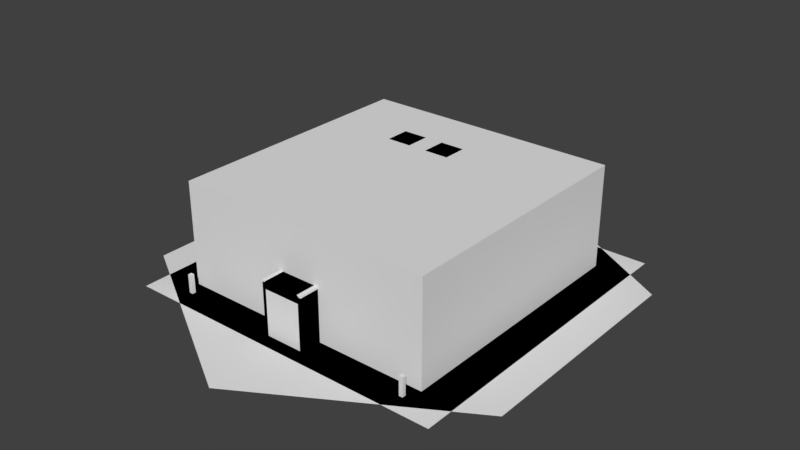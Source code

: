 # Source: FoodFactory_Scene.blend  (saved by Blender 2.79.0; exported with 4.5.12 LTS)
import bpy
from mathutils import Matrix  # noqa: F401  (used for matrix-valued properties, if any)

bpy.ops.wm.read_factory_settings(use_empty=True)
scene = bpy.context.scene
scene.name = 'Scene'

# ---- collections
col_collection_1 = bpy.data.collections.new('Collection 1'); scene.collection.children.link(col_collection_1)

# ---- materials (node trees are filled in below, after node groups)
mat_mat_default = bpy.data.materials.new('Mat.Default')
mat_mat_default.alpha_threshold = 0.0
mat_mat_default.use_transparent_shadow = False
mat_mat_default.roughness = 0.5

# ---- material node trees

# ---- world
world_world = bpy.data.worlds.new('World'); scene.world = world_world
world_world.color = (0.05088, 0.05088, 0.05088)
world_world.use_sun_shadow = False
world_world.sun_shadow_jitter_overblur = 0.0
world_world.cycles.sampling_method = 'MANUAL'

# ---- meshes
me_plane_002 = bpy.data.meshes.new('Plane.002')
me_plane_002.from_pydata([(-90.66, -724.5, 0.0), (-90.66, -724.5, 222.6), (1.526e-05, -724.5, 0.0), (1.526e-05, -724.5, 222.6), (90.66, -724.5, 0.0), (90.66, -724.5, 222.6), (1.526e-05, -724.5, 0.0), (1.526e-05, -724.5, 222.6)], [], [(0, 2, 3, 1), (6, 4, 5, 7)])
_uv = me_plane_002.uv_layers.new(name='UVChannel_1')
_uv.uv.foreach_set('vector', [0.328, 0.9105, 0.328, 0.8704, 0.4263, 0.8704, 0.4263, 0.9105, 0.05082, 0.8297, 0.01079, 0.8297, 0.01079, 0.7314, 0.05082, 0.7314])
_uv.active_render = True
_uv = me_plane_002.uv_layers.new(name='UVChannel_2')
_uv.uv.foreach_set('vector', [0.328, 0.9105, 0.328, 0.8704, 0.4263, 0.8704, 0.4263, 0.9105, 0.05082, 0.8297, 0.01079, 0.8297, 0.01079, 0.7314, 0.05082, 0.7314])
_ca = me_plane_002.color_attributes.new('__uvp2_split_offset', 'BYTE_COLOR', 'CORNER')
_ca.data.foreach_set('color', [0.0003035, 0.0, 0.0, 1.0, 0.0003035, 0.0, 0.0, 1.0, 0.0003035, 0.0, 0.0, 1.0, 0.0003035, 0.0, 0.0, 1.0, 0.0003035, 0.0, 0.0, 1.0, 0.0003035, 0.0, 0.0, 1.0, 0.0003035, 0.0, 0.0, 1.0, 0.0003035, 0.0, 0.0, 1.0])
me_plane_002.materials.append(mat_mat_default)
me_plane_002.use_remesh_fix_poles = True
me_plane_002.use_remesh_preserve_attributes = False
me_plane_002.use_mirror_vertex_groups = False
me_plane_002.update()
me_plane_004 = bpy.data.meshes.new('Plane.004')
me_plane_004.from_pydata([(-626.2, -626.2, 0.0), (626.2, -626.2, 0.0), (-626.2, 626.2, 0.0), (626.2, 626.2, 0.0), (-563.5, 508.9, 327.9), (-563.5, -196.3, 327.9), (141.7, -196.3, 327.9), (141.7, 508.9, 327.9), (69.38, 397.9, 435.7), (69.38, 243.7, 435.7), (-84.76, 243.7, 435.7), (-84.76, 397.9, 435.7), (53.32, 381.8, 506.5), (53.32, 259.8, 506.5), (-68.7, 259.8, 506.5), (-68.7, 381.8, 506.5), (-145.2, 397.9, 435.7), (-145.2, 243.7, 435.7), (-299.4, 243.7, 435.7), (-299.4, 397.9, 435.7), (-161.3, 381.8, 506.5), (-161.3, 259.8, 506.5), (-283.3, 259.8, 506.5), (-283.3, 381.8, 506.5), (-90.36, -738.8, 0.0), (90.36, -738.8, 0.0), (107.1, -626.2, 0.0), (-107.1, -626.2, 0.0), (107.1, -738.8, 0.0), (-107.1, -738.8, 0.0), (90.36, -738.8, 0.0), (-90.36, -738.8, 0.0), (-90.36, -738.8, 222.6), (90.36, -738.8, 222.6), (-90.36, -655.9, 0.0), (-90.36, -655.9, 222.6), (0.0, -655.9, 0.0), (0.0, -655.9, 222.6), (90.36, -655.9, 0.0), (90.36, -655.9, 222.6), (-107.1, -626.2, 262.8), (107.1, -626.2, 262.8), (-107.1, -738.8, 262.8), (107.1, -738.8, 262.8), (-626.2, 626.2, 327.9), (-626.2, 626.2, 297.9), (-626.2, -626.2, 327.9), (-626.2, -626.2, 297.9), (626.2, -626.2, 327.9), (626.2, -626.2, 297.9), (626.2, 626.2, 327.9), (626.2, 626.2, 297.9), (141.7, 508.9, 435.7), (141.7, 508.9, 414.0), (141.7, -196.3, 435.7), (141.7, -196.3, 414.0), (-563.5, -196.3, 435.7), (-563.5, -196.3, 414.0), (-563.5, 508.9, 414.0), (-563.5, 508.9, 435.7)], [], [(46, 48, 50, 44), (2, 0, 47, 45), (1, 3, 51, 49), (0, 1, 49, 47), (3, 2, 45, 51), (7, 4, 58, 53), (6, 7, 53, 55), (5, 6, 55, 57), (4, 5, 57, 58), (56, 54, 52, 59), (14, 13, 12, 15), (9, 8, 12, 13), (11, 10, 14, 15), (8, 11, 15, 12), (10, 9, 13, 14), (22, 21, 20, 23), (17, 16, 20, 21), (19, 18, 22, 23), (16, 19, 23, 20), (18, 17, 21, 22), (42, 40, 27, 29), (32, 33, 43, 42), (28, 26, 41, 43), (24, 32, 42, 29), (33, 25, 28, 43), (32, 31, 34, 35), (35, 34, 36, 37), (37, 36, 38, 39), (39, 38, 30, 33), (43, 41, 40, 42), (32, 35, 37, 39, 33), (46, 44, 45, 47), (48, 46, 47, 49), (50, 48, 49, 51), (44, 50, 51, 45), (56, 59, 58, 57), (54, 56, 57, 55), (52, 54, 55, 53), (59, 52, 53, 58)])
_uv = me_plane_004.uv_layers.new(name='UVChannel_1')
_uv.uv.foreach_set('vector', [0.001465, 0.5114, 0.02225, 0.001465, 0.5322, 0.02225, 0.5114, 0.5322, 0.6895, 0.5017, 0.6895, 0.001465, 0.8221, 0.001465, 0.8221, 0.5017, 0.8439, 0.5017, 0.8439, 0.001465, 0.9765, 0.001465, 0.9765, 0.5017, 0.5944, 0.737, 0.09421, 0.737, 0.09421, 0.6044, 0.5944, 0.6044, 0.6866, 0.04192, 0.6866, 0.5421, 0.554, 0.5421, 0.554, 0.04192, 0.3582, 0.7919, 0.07653, 0.7919, 0.07653, 0.7536, 0.3582, 0.7536, 0.9712, 0.5566, 0.6895, 0.5566, 0.6895, 0.5183, 0.9712, 0.5183, 0.6213, 0.9654, 0.3396, 0.9654, 0.3396, 0.9271, 0.6213, 0.9271, 0.9287, 0.988, 0.647, 0.988, 0.647, 0.9497, 0.9287, 0.9497, 0.9323, 0.5959, 0.9219, 0.88, 0.6378, 0.8696, 0.6482, 0.5855, 0.1027, 0.8464, 0.1542, 0.8492, 0.1514, 0.9007, 0.0999, 0.898, 0.1627, 0.8151, 0.2188, 0.8404, 0.1997, 0.8673, 0.1553, 0.8473, 0.03528, 0.8404, 0.09141, 0.8151, 0.09884, 0.8473, 0.0544, 0.8673, 0.1578, 0.9331, 0.09628, 0.9331, 0.1027, 0.9007, 0.1514, 0.9007, 0.09628, 0.8141, 0.1578, 0.8141, 0.1514, 0.8464, 0.1027, 0.8464, 0.2157, 0.9597, 0.1641, 0.957, 0.1669, 0.9054, 0.2185, 0.9082, 0.1557, 0.991, 0.09952, 0.9657, 0.1186, 0.9389, 0.1631, 0.9589, 0.2831, 0.9657, 0.227, 0.991, 0.2195, 0.9589, 0.264, 0.9389, 0.1605, 0.8731, 0.2221, 0.8731, 0.2157, 0.9054, 0.1669, 0.9054, 0.2221, 0.9921, 0.1605, 0.9921, 0.1669, 0.9597, 0.2157, 0.9597, 0.8578, 0.9331, 0.8578, 0.8829, 0.9659, 0.8829, 0.9659, 0.9331, 0.2367, 0.8939, 0.3171, 0.8939, 0.3157, 0.9118, 0.2381, 0.9118, 0.647, 0.9331, 0.647, 0.8829, 0.7551, 0.8829, 0.7551, 0.9331, 0.2367, 0.7948, 0.2367, 0.8939, 0.2292, 0.9029, 0.2292, 0.7948, 0.3171, 0.8939, 0.3171, 0.7948, 0.3246, 0.7948, 0.3246, 0.9029, 0.5835, 0.7768, 0.5835, 0.8759, 0.5466, 0.8759, 0.5466, 0.7768, 0.5466, 0.7768, 0.5466, 0.8759, 0.5064, 0.8759, 0.5064, 0.7768, 0.5064, 0.7768, 0.5064, 0.8759, 0.4661, 0.8759, 0.4661, 0.7768, 0.4661, 0.7768, 0.4661, 0.8759, 0.4292, 0.8759, 0.4292, 0.7768, 0.7677, 0.9331, 0.7677, 0.8829, 0.8452, 0.8829, 0.8452, 0.9331, 0.5466, 0.7399, 0.5466, 0.7768, 0.5064, 0.7768, 0.4661, 0.7768, 0.4661, 0.7399, 0.841, 0.006996, 0.841, 0.4961, 0.8221, 0.5017, 0.8221, 0.001465, 0.09974, 0.5855, 0.5889, 0.5855, 0.5944, 0.6044, 0.09421, 0.6044, 0.9954, 0.006996, 0.9954, 0.4961, 0.9765, 0.5017, 0.9765, 0.001465, 0.5351, 0.5366, 0.5351, 0.04745, 0.554, 0.04192, 0.554, 0.5421, 0.651, 0.936, 0.9246, 0.936, 0.9287, 0.9497, 0.647, 0.9497, 0.3436, 0.9134, 0.6173, 0.9134, 0.6213, 0.9271, 0.3396, 0.9271, 0.6935, 0.5046, 0.9671, 0.5046, 0.9712, 0.5183, 0.6895, 0.5183, 0.08054, 0.7399, 0.3542, 0.7399, 0.3582, 0.7536, 0.07653, 0.7536])
_uv.active_render = True
_uv = me_plane_004.uv_layers.new(name='UVChannel_2')
_uv.uv.foreach_set('vector', [0.001465, 0.5114, 0.02225, 0.001465, 0.5322, 0.02225, 0.5114, 0.5322, 0.6895, 0.5017, 0.6895, 0.001465, 0.8221, 0.001465, 0.8221, 0.5017, 0.8439, 0.5017, 0.8439, 0.001465, 0.9765, 0.001465, 0.9765, 0.5017, 0.5944, 0.737, 0.09421, 0.737, 0.09421, 0.6044, 0.5944, 0.6044, 0.6866, 0.04192, 0.6866, 0.5421, 0.554, 0.5421, 0.554, 0.04192, 0.3582, 0.7919, 0.07653, 0.7919, 0.07653, 0.7536, 0.3582, 0.7536, 0.9712, 0.5566, 0.6895, 0.5566, 0.6895, 0.5183, 0.9712, 0.5183, 0.6213, 0.9654, 0.3396, 0.9654, 0.3396, 0.9271, 0.6213, 0.9271, 0.9287, 0.988, 0.647, 0.988, 0.647, 0.9497, 0.9287, 0.9497, 0.9323, 0.5959, 0.9219, 0.88, 0.6378, 0.8696, 0.6482, 0.5855, 0.1027, 0.8464, 0.1542, 0.8492, 0.1514, 0.9007, 0.0999, 0.898, 0.1627, 0.8151, 0.2188, 0.8404, 0.1997, 0.8673, 0.1553, 0.8473, 0.03528, 0.8404, 0.09141, 0.8151, 0.09884, 0.8473, 0.0544, 0.8673, 0.1578, 0.9331, 0.09628, 0.9331, 0.1027, 0.9007, 0.1514, 0.9007, 0.09628, 0.8141, 0.1578, 0.8141, 0.1514, 0.8464, 0.1027, 0.8464, 0.2157, 0.9597, 0.1641, 0.957, 0.1669, 0.9054, 0.2185, 0.9082, 0.1557, 0.991, 0.09952, 0.9657, 0.1186, 0.9389, 0.1631, 0.9589, 0.2831, 0.9657, 0.227, 0.991, 0.2195, 0.9589, 0.264, 0.9389, 0.1605, 0.8731, 0.2221, 0.8731, 0.2157, 0.9054, 0.1669, 0.9054, 0.2221, 0.9921, 0.1605, 0.9921, 0.1669, 0.9597, 0.2157, 0.9597, 0.8578, 0.9331, 0.8578, 0.8829, 0.9659, 0.8829, 0.9659, 0.9331, 0.2367, 0.8939, 0.3171, 0.8939, 0.3157, 0.9118, 0.2381, 0.9118, 0.647, 0.9331, 0.647, 0.8829, 0.7551, 0.8829, 0.7551, 0.9331, 0.2367, 0.7948, 0.2367, 0.8939, 0.2292, 0.9029, 0.2292, 0.7948, 0.3171, 0.8939, 0.3171, 0.7948, 0.3246, 0.7948, 0.3246, 0.9029, 0.5835, 0.7768, 0.5835, 0.8759, 0.5466, 0.8759, 0.5466, 0.7768, 0.5466, 0.7768, 0.5466, 0.8759, 0.5064, 0.8759, 0.5064, 0.7768, 0.5064, 0.7768, 0.5064, 0.8759, 0.4661, 0.8759, 0.4661, 0.7768, 0.4661, 0.7768, 0.4661, 0.8759, 0.4292, 0.8759, 0.4292, 0.7768, 0.7677, 0.9331, 0.7677, 0.8829, 0.8452, 0.8829, 0.8452, 0.9331, 0.5466, 0.7399, 0.5466, 0.7768, 0.5064, 0.7768, 0.4661, 0.7768, 0.4661, 0.7399, 0.841, 0.006996, 0.841, 0.4961, 0.8221, 0.5017, 0.8221, 0.001465, 0.09974, 0.5855, 0.5889, 0.5855, 0.5944, 0.6044, 0.09421, 0.6044, 0.9954, 0.006996, 0.9954, 0.4961, 0.9765, 0.5017, 0.9765, 0.001465, 0.5351, 0.5366, 0.5351, 0.04745, 0.554, 0.04192, 0.554, 0.5421, 0.651, 0.936, 0.9246, 0.936, 0.9287, 0.9497, 0.647, 0.9497, 0.3436, 0.9134, 0.6173, 0.9134, 0.6213, 0.9271, 0.3396, 0.9271, 0.6935, 0.5046, 0.9671, 0.5046, 0.9712, 0.5183, 0.6895, 0.5183, 0.08054, 0.7399, 0.3542, 0.7399, 0.3582, 0.7536, 0.07653, 0.7536])
_ca = me_plane_004.color_attributes.new('__uvp2_split_offset', 'BYTE_COLOR', 'CORNER')
_ca.data.foreach_set('color', [0.0003035, 0.0, 0.0, 1.0, 0.0003035, 0.0, 0.0, 1.0, 0.0003035, 0.0, 0.0, 1.0, 0.0003035, 0.0, 0.0, 1.0, 0.0003035, 0.0, 0.0, 1.0, 0.0003035, 0.0, 0.0, 1.0, 0.0003035, 0.0, 0.0, 1.0, 0.0003035, 0.0, 0.0, 1.0, 0.0003035, 0.0, 0.0, 1.0, 0.0003035, 0.0, 0.0, 1.0, 0.0003035, 0.0, 0.0, 1.0, 0.0003035, 0.0, 0.0, 1.0, 0.0003035, 0.0, 0.0, 1.0, 0.0003035, 0.0, 0.0, 1.0, 0.0003035, 0.0, 0.0, 1.0, 0.0003035, 0.0, 0.0, 1.0, 0.0003035, 0.0, 0.0, 1.0, 0.0003035, 0.0, 0.0, 1.0, 0.0003035, 0.0, 0.0, 1.0, 0.0003035, 0.0, 0.0, 1.0, 0.0003035, 0.0, 0.0, 1.0, 0.0003035, 0.0, 0.0, 1.0, 0.0003035, 0.0, 0.0, 1.0, 0.0003035, 0.0, 0.0, 1.0, 0.0003035, 0.0, 0.0, 1.0, 0.0003035, 0.0, 0.0, 1.0, 0.0003035, 0.0, 0.0, 1.0, 0.0003035, 0.0, 0.0, 1.0, 0.0003035, 0.0, 0.0, 1.0, 0.0003035, 0.0, 0.0, 1.0, 0.0003035, 0.0, 0.0, 1.0, 0.0003035, 0.0, 0.0, 1.0, 0.0003035, 0.0, 0.0, 1.0, 0.0003035, 0.0, 0.0, 1.0, 0.0003035, 0.0, 0.0, 1.0, 0.0003035, 0.0, 0.0, 1.0, 0.0003035, 0.0, 0.0, 1.0, 0.0003035, 0.0, 0.0, 1.0, 0.0003035, 0.0, 0.0, 1.0, 0.0003035, 0.0, 0.0, 1.0, 0.0003035, 0.0, 0.0, 1.0, 0.0003035, 0.0, 0.0, 1.0, 0.0003035, 0.0, 0.0, 1.0, 0.0003035, 0.0, 0.0, 1.0, 0.0003035, 0.0, 0.0, 1.0, 0.0003035, 0.0, 0.0, 1.0, 0.0003035, 0.0, 0.0, 1.0, 0.0003035, 0.0, 0.0, 1.0, 0.0003035, 0.0, 0.0, 1.0, 0.0003035, 0.0, 0.0, 1.0, 0.0003035, 0.0, 0.0, 1.0, 0.0003035, 0.0, 0.0, 1.0, 0.0003035, 0.0, 0.0, 1.0, 0.0003035, 0.0, 0.0, 1.0, 0.0003035, 0.0, 0.0, 1.0, 0.0003035, 0.0, 0.0, 1.0, 0.0003035, 0.0, 0.0, 1.0, 0.0003035, 0.0, 0.0, 1.0, 0.0003035, 0.0, 0.0, 1.0, 0.0003035, 0.0, 0.0, 1.0, 0.0003035, 0.0, 0.0, 1.0, 0.0003035, 0.0, 0.0, 1.0, 0.0003035, 0.0, 0.0, 1.0, 0.0003035, 0.0, 0.0, 1.0, 0.0003035, 0.0, 0.0, 1.0, 0.0003035, 0.0, 0.0, 1.0, 0.0003035, 0.0, 0.0, 1.0, 0.0003035, 0.0, 0.0, 1.0, 0.0003035, 0.0, 0.0, 1.0, 0.0003035, 0.0, 0.0, 1.0, 0.0003035, 0.0, 0.0, 1.0, 0.0003035, 0.0, 0.0, 1.0, 0.0003035, 0.0, 0.0, 1.0, 0.0003035, 0.0, 0.0, 1.0, 0.0003035, 0.0, 0.0, 1.0, 0.0003035, 0.0, 0.0, 1.0, 0.0003035, 0.0, 0.0, 1.0, 0.0003035, 0.0, 0.0, 1.0, 0.0003035, 0.0, 0.0, 1.0, 0.0003035, 0.0, 0.0, 1.0, 0.0003035, 0.0, 0.0, 1.0, 0.0003035, 0.0, 0.0, 1.0, 0.0003035, 0.0, 0.0, 1.0, 0.0003035, 0.0, 0.0, 1.0, 0.0003035, 0.0, 0.0, 1.0, 0.0003035, 0.0, 0.0, 1.0, 0.0003035, 0.0, 0.0, 1.0, 0.0003035, 0.0, 0.0, 1.0, 0.0003035, 0.0, 0.0, 1.0, 0.0003035, 0.0, 0.0, 1.0, 0.0003035, 0.0, 0.0, 1.0, 0.0003035, 0.0, 0.0, 1.0, 0.0003035, 0.0, 0.0, 1.0, 0.0003035, 0.0, 0.0, 1.0, 0.0003035, 0.0, 0.0, 1.0, 0.0003035, 0.0, 0.0, 1.0, 0.0003035, 0.0, 0.0, 1.0, 0.0003035, 0.0, 0.0, 1.0, 0.0003035, 0.0, 0.0, 1.0, 0.0003035, 0.0, 0.0, 1.0, 0.0003035, 0.0, 0.0, 1.0, 0.0003035, 0.0, 0.0, 1.0, 0.0003035, 0.0, 0.0, 1.0, 0.0003035, 0.0, 0.0, 1.0, 0.0003035, 0.0, 0.0, 1.0, 0.0003035, 0.0, 0.0, 1.0, 0.0003035, 0.0, 0.0, 1.0, 0.0003035, 0.0, 0.0, 1.0, 0.0003035, 0.0, 0.0, 1.0, 0.0003035, 0.0, 0.0, 1.0, 0.0003035, 0.0, 0.0, 1.0, 0.0003035, 0.0, 0.0, 1.0, 0.0003035, 0.0, 0.0, 1.0, 0.0003035, 0.0, 0.0, 1.0, 0.0003035, 0.0, 0.0, 1.0, 0.0003035, 0.0, 0.0, 1.0, 0.0003035, 0.0, 0.0, 1.0, 0.0003035, 0.0, 0.0, 1.0, 0.0003035, 0.0, 0.0, 1.0, 0.0003035, 0.0, 0.0, 1.0, 0.0003035, 0.0, 0.0, 1.0, 0.0003035, 0.0, 0.0, 1.0, 0.0003035, 0.0, 0.0, 1.0, 0.0003035, 0.0, 0.0, 1.0, 0.0003035, 0.0, 0.0, 1.0, 0.0003035, 0.0, 0.0, 1.0, 0.0003035, 0.0, 0.0, 1.0, 0.0003035, 0.0, 0.0, 1.0, 0.0003035, 0.0, 0.0, 1.0, 0.0003035, 0.0, 0.0, 1.0, 0.0003035, 0.0, 0.0, 1.0, 0.0003035, 0.0, 0.0, 1.0, 0.0003035, 0.0, 0.0, 1.0, 0.0003035, 0.0, 0.0, 1.0, 0.0003035, 0.0, 0.0, 1.0, 0.0003035, 0.0, 0.0, 1.0, 0.0003035, 0.0, 0.0, 1.0, 0.0003035, 0.0, 0.0, 1.0, 0.0003035, 0.0, 0.0, 1.0, 0.0003035, 0.0, 0.0, 1.0, 0.0003035, 0.0, 0.0, 1.0, 0.0003035, 0.0, 0.0, 1.0, 0.0003035, 0.0, 0.0, 1.0, 0.0003035, 0.0, 0.0, 1.0, 0.0003035, 0.0, 0.0, 1.0, 0.0003035, 0.0, 0.0, 1.0, 0.0003035, 0.0, 0.0, 1.0, 0.0003035, 0.0, 0.0, 1.0, 0.0003035, 0.0, 0.0, 1.0, 0.0003035, 0.0, 0.0, 1.0, 0.0003035, 0.0, 0.0, 1.0, 0.0003035, 0.0, 0.0, 1.0, 0.0003035, 0.0, 0.0, 1.0, 0.0003035, 0.0, 0.0, 1.0, 0.0003035, 0.0, 0.0, 1.0, 0.0003035, 0.0, 0.0, 1.0, 0.0003035, 0.0, 0.0, 1.0])
me_plane_004.materials.append(mat_mat_default)
me_plane_004.use_remesh_fix_poles = True
me_plane_004.use_remesh_preserve_attributes = False
me_plane_004.use_mirror_vertex_groups = False
me_plane_004.update()
me_plane_003 = bpy.data.meshes.new('Plane.003')
me_plane_003.from_pydata([(-561.9, -626.2, 0.0), (-626.2, -561.9, 0.0), (626.2, -561.9, 0.0), (561.9, -626.2, 0.0), (-626.2, 561.9, 0.0), (-561.9, 626.2, 0.0), (561.9, 626.2, 0.0), (626.2, 561.9, 0.0), (-527.3, 508.9, 327.9), (-563.5, 472.7, 327.9), (-563.5, -160.1, 327.9), (-527.3, -196.3, 327.9), (105.5, -196.3, 327.9), (141.7, -160.1, 327.9), (141.7, 472.7, 327.9), (105.5, 508.9, 327.9), (61.47, 397.9, 435.7), (69.38, 389.9, 435.7), (69.38, 251.6, 435.7), (61.47, 243.7, 435.7), (-76.85, 243.7, 435.7), (-84.76, 251.6, 435.7), (-84.76, 389.9, 435.7), (-76.85, 397.9, 435.7), (47.06, 381.8, 506.5), (53.32, 375.5, 506.5), (53.32, 266.0, 506.5), (47.06, 259.8, 506.5), (-62.44, 259.8, 506.5), (-68.7, 266.0, 506.5), (-68.7, 375.5, 506.5), (-62.44, 381.8, 506.5), (-153.1, 397.9, 435.7), (-145.2, 389.9, 435.7), (-145.2, 251.6, 435.7), (-153.1, 243.7, 435.7), (-291.4, 243.7, 435.7), (-299.4, 251.6, 435.7), (-299.4, 389.9, 435.7), (-291.4, 397.9, 435.7), (-167.5, 381.8, 506.5), (-161.3, 375.5, 506.5), (-161.3, 266.0, 506.5), (-167.5, 259.8, 506.5), (-277.0, 259.8, 506.5), (-283.3, 266.0, 506.5), (-283.3, 375.5, 506.5), (-277.0, 381.8, 506.5), (-90.36, -738.8, 0.0), (90.36, -738.8, 0.0), (107.1, -626.2, 0.0), (-107.1, -626.2, 0.0), (107.1, -738.8, 0.0), (-107.1, -738.8, 0.0), (90.36, -738.8, 0.0), (-90.36, -738.8, 0.0), (-90.36, -738.8, 222.6), (90.36, -738.8, 222.6), (-90.36, -655.9, 0.0), (-90.36, -655.9, 222.6), (0.0, -655.9, 0.0), (0.0, -655.9, 222.6), (90.36, -655.9, 0.0), (90.36, -655.9, 222.6), (-107.1, -626.2, 242.8), (-87.08, -626.2, 262.8), (87.08, -626.2, 262.8), (107.1, -626.2, 242.8), (-87.08, -738.8, 262.8), (-107.1, -738.8, 242.8), (107.1, -738.8, 242.8), (87.08, -738.8, 262.8), (-549.5, 596.2, 327.9), (-561.9, 626.2, 297.9), (-596.2, 549.5, 327.9), (-626.2, 561.9, 297.9), (-596.2, -549.5, 327.9), (-626.2, -561.9, 297.9), (-549.5, -596.2, 327.9), (-561.9, -626.2, 297.9), (549.5, -596.2, 327.9), (561.9, -626.2, 297.9), (596.2, -549.5, 327.9), (626.2, -561.9, 297.9), (596.2, 549.5, 327.9), (626.2, 561.9, 297.9), (549.5, 596.2, 327.9), (561.9, 626.2, 297.9), (105.5, 508.9, 414.0), (96.46, 487.1, 435.7), (119.9, 463.7, 435.7), (141.7, 472.7, 414.0), (141.7, -160.1, 414.0), (119.9, -151.1, 435.7), (96.46, -174.6, 435.7), (105.5, -196.3, 414.0), (-527.3, -196.3, 414.0), (-518.3, -174.6, 435.7), (-541.8, -151.1, 435.7), (-563.5, -160.1, 414.0), (-563.5, 472.7, 414.0), (-541.8, 463.7, 435.7), (-518.3, 487.1, 435.7), (-527.3, 508.9, 414.0)], [], [(81, 3, 2, 83), (76, 78, 80, 82, 84, 86, 72, 74), (4, 1, 77, 75), (6, 87, 85, 7), (2, 7, 85, 83), (0, 3, 81, 79), (6, 5, 73, 87), (0, 79, 77, 1), (15, 8, 103, 88), (13, 14, 91, 92), (10, 11, 96, 99), (11, 12, 95, 96), (12, 13, 92, 95), (8, 9, 100, 103), (9, 10, 99, 100), (98, 97, 94, 93, 90, 89, 102, 101), (29, 28, 27, 26, 25, 24, 31, 30), (18, 17, 25, 26), (22, 21, 29, 30), (21, 20, 28, 29), (17, 16, 24, 25), (16, 23, 31, 24), (20, 19, 27, 28), (23, 22, 30, 31), (19, 18, 26, 27), (45, 44, 43, 42, 41, 40, 47, 46), (34, 33, 41, 42), (38, 37, 45, 46), (37, 36, 44, 45), (33, 32, 40, 41), (32, 39, 47, 40), (36, 35, 43, 44), (39, 38, 46, 47), (35, 34, 42, 43), (69, 64, 51, 53), (56, 57, 71, 68), (52, 50, 67, 70), (48, 56, 69, 53), (57, 49, 52, 70), (56, 55, 58, 59), (59, 58, 60, 61), (61, 60, 62, 63), (63, 62, 54, 57), (68, 69, 56), (70, 71, 57), (68, 65, 64, 69), (66, 71, 70, 67), (71, 66, 65, 68), (56, 59, 61, 63, 57), (86, 84, 85, 87), (82, 80, 81, 83), (78, 76, 77, 79), (74, 72, 73, 75), (76, 74, 75, 77), (80, 78, 79, 81), (84, 82, 83, 85), (72, 86, 87, 73), (73, 5, 4, 75), (89, 90, 91, 88), (93, 94, 95, 92), (97, 98, 99, 96), (101, 102, 103, 100), (98, 101, 100, 99), (94, 97, 96, 95), (90, 93, 92, 91), (102, 89, 88, 103), (14, 15, 88, 91)])
_uv = me_plane_003.uv_layers.new(name='UVChannel_1')
_uv.uv.foreach_set('vector', [0.09421, 0.6044, 0.09421, 0.737, 0.05375, 0.737, 0.05375, 0.6044, 0.02225, 0.5322, 0.001465, 0.5114, 0.001465, 0.02225, 0.02225, 0.001465, 0.5114, 0.001465, 0.5322, 0.02225, 0.5322, 0.5114, 0.5114, 0.5322, 0.6895, 0.5017, 0.6895, 0.001465, 0.8221, 0.001465, 0.8221, 0.5017, 0.6866, 0.04192, 0.554, 0.04192, 0.554, 0.001465, 0.6866, 0.001465, 0.8439, 0.5017, 0.8439, 0.001465, 0.9765, 0.001465, 0.9765, 0.5017, 0.5944, 0.737, 0.09421, 0.737, 0.09421, 0.6044, 0.5944, 0.6044, 0.6866, 0.04192, 0.6866, 0.5421, 0.554, 0.5421, 0.554, 0.04192, 0.5944, 0.737, 0.5944, 0.6044, 0.6349, 0.6044, 0.6349, 0.737, 0.3582, 0.7919, 0.07653, 0.7919, 0.07653, 0.7536, 0.3582, 0.7536, 0.9712, 0.5566, 0.6895, 0.5566, 0.6895, 0.5183, 0.9712, 0.5183, 0.6441, 0.9654, 0.6213, 0.9654, 0.6213, 0.9271, 0.6441, 0.9271, 0.6213, 0.9654, 0.3396, 0.9654, 0.3396, 0.9271, 0.6213, 0.9271, 0.3396, 0.9654, 0.3168, 0.9654, 0.3168, 0.9271, 0.3396, 0.9271, 0.07653, 0.7919, 0.05375, 0.7919, 0.05375, 0.7536, 0.07653, 0.7536, 0.9287, 0.988, 0.647, 0.988, 0.647, 0.9497, 0.9287, 0.9497, 0.9219, 0.5855, 0.9323, 0.5959, 0.9323, 0.8696, 0.9219, 0.88, 0.6482, 0.88, 0.6378, 0.8696, 0.6378, 0.5959, 0.6482, 0.5855, 0.0999, 0.8492, 0.1027, 0.8464, 0.1514, 0.8464, 0.1542, 0.8492, 0.1542, 0.898, 0.1514, 0.9007, 0.1027, 0.9007, 0.0999, 0.898, 0.1627, 0.8151, 0.2188, 0.8404, 0.1997, 0.8673, 0.1553, 0.8473, 0.03528, 0.8404, 0.09141, 0.8151, 0.09884, 0.8473, 0.0544, 0.8673, 0.09141, 0.8151, 0.09628, 0.8141, 0.1027, 0.8464, 0.09884, 0.8473, 0.2188, 0.8404, 0.2229, 0.8434, 0.2029, 0.8696, 0.1997, 0.8673, 0.1578, 0.9331, 0.09628, 0.9331, 0.1027, 0.9007, 0.1514, 0.9007, 0.09628, 0.8141, 0.1578, 0.8141, 0.1514, 0.8464, 0.1027, 0.8464, 0.03127, 0.8434, 0.03528, 0.8404, 0.0544, 0.8673, 0.05123, 0.8696, 0.1578, 0.8141, 0.1627, 0.8151, 0.1553, 0.8473, 0.1514, 0.8464, 0.2185, 0.957, 0.2157, 0.9597, 0.1669, 0.9597, 0.1641, 0.957, 0.1641, 0.9082, 0.1669, 0.9054, 0.2157, 0.9054, 0.2185, 0.9082, 0.1557, 0.991, 0.09952, 0.9657, 0.1186, 0.9389, 0.1631, 0.9589, 0.2831, 0.9657, 0.227, 0.991, 0.2195, 0.9589, 0.264, 0.9389, 0.227, 0.991, 0.2221, 0.9921, 0.2157, 0.9597, 0.2195, 0.9589, 0.09952, 0.9657, 0.09551, 0.9628, 0.1155, 0.9366, 0.1186, 0.9389, 0.1605, 0.8731, 0.2221, 0.8731, 0.2157, 0.9054, 0.1669, 0.9054, 0.2221, 0.9921, 0.1605, 0.9921, 0.1669, 0.9597, 0.2157, 0.9597, 0.2871, 0.9628, 0.2831, 0.9657, 0.264, 0.9389, 0.2671, 0.9366, 0.1605, 0.9921, 0.1557, 0.991, 0.1631, 0.9589, 0.1669, 0.9597, 0.8578, 0.9331, 0.8578, 0.8829, 0.9659, 0.8829, 0.9659, 0.9331, 0.2367, 0.8939, 0.3171, 0.8939, 0.3157, 0.9118, 0.2381, 0.9118, 0.647, 0.9331, 0.647, 0.8829, 0.7551, 0.8829, 0.7551, 0.9331, 0.2367, 0.7948, 0.2367, 0.8939, 0.2292, 0.9029, 0.2292, 0.7948, 0.3171, 0.8939, 0.3171, 0.7948, 0.3246, 0.7948, 0.3246, 0.9029, 0.5835, 0.7768, 0.5835, 0.8759, 0.5466, 0.8759, 0.5466, 0.7768, 0.5466, 0.7768, 0.5466, 0.8759, 0.5064, 0.8759, 0.5064, 0.7768, 0.5064, 0.7768, 0.5064, 0.8759, 0.4661, 0.8759, 0.4661, 0.7768, 0.4661, 0.7768, 0.4661, 0.8759, 0.4292, 0.8759, 0.4292, 0.7768, 0.2381, 0.9118, 0.2292, 0.9029, 0.2367, 0.8939, 0.3246, 0.9029, 0.3157, 0.9118, 0.3171, 0.8939, 0.8452, 0.9331, 0.8452, 0.8829, 0.8578, 0.8829, 0.8578, 0.9331, 0.7677, 0.8829, 0.7677, 0.9331, 0.7551, 0.9331, 0.7551, 0.8829, 0.7677, 0.9331, 0.7677, 0.8829, 0.8452, 0.8829, 0.8452, 0.9331, 0.5466, 0.7399, 0.5466, 0.7768, 0.5064, 0.7768, 0.4661, 0.7768, 0.4661, 0.7399, 0.5351, 0.03639, 0.5351, 0.006996, 0.554, 0.001465, 0.554, 0.04192, 0.05928, 0.5855, 0.08868, 0.5855, 0.09421, 0.6044, 0.05375, 0.6044, 0.5999, 0.5855, 0.6293, 0.5855, 0.6349, 0.6044, 0.5944, 0.6044, 0.5351, 0.577, 0.5351, 0.5476, 0.554, 0.5421, 0.554, 0.5826, 0.841, 0.006996, 0.841, 0.4961, 0.8221, 0.5017, 0.8221, 0.001465, 0.09974, 0.5855, 0.5889, 0.5855, 0.5944, 0.6044, 0.09421, 0.6044, 0.9954, 0.006996, 0.9954, 0.4961, 0.9765, 0.5017, 0.9765, 0.001465, 0.5351, 0.5366, 0.5351, 0.04745, 0.554, 0.04192, 0.554, 0.5421, 0.554, 0.5421, 0.6866, 0.5421, 0.6866, 0.5826, 0.554, 0.5826, 0.3622, 0.7399, 0.377, 0.7399, 0.381, 0.7536, 0.3582, 0.7536, 0.3209, 0.9134, 0.3356, 0.9134, 0.3396, 0.9271, 0.3168, 0.9271, 0.6253, 0.9134, 0.64, 0.9134, 0.6441, 0.9271, 0.6213, 0.9271, 0.05777, 0.7399, 0.07252, 0.7399, 0.07653, 0.7536, 0.05375, 0.7536, 0.651, 0.936, 0.9246, 0.936, 0.9287, 0.9497, 0.647, 0.9497, 0.3436, 0.9134, 0.6173, 0.9134, 0.6213, 0.9271, 0.3396, 0.9271, 0.6935, 0.5046, 0.9671, 0.5046, 0.9712, 0.5183, 0.6895, 0.5183, 0.08054, 0.7399, 0.3542, 0.7399, 0.3582, 0.7536, 0.07653, 0.7536, 0.381, 0.7919, 0.3582, 0.7919, 0.3582, 0.7536, 0.381, 0.7536])
_uv.active_render = True
_uv = me_plane_003.uv_layers.new(name='UVChannel_2')
_uv.uv.foreach_set('vector', [0.0, 0.0, 1.0, 0.0, 1.0, 1.0, 0.0, 1.0, 0.5, 1.0, 0.8536, 0.8536, 1.0, 0.5, 0.8536, 0.1464, 0.5, 0.0, 0.1464, 0.1464, 0.0, 0.5, 0.1464, 0.8536, 0.0, 0.0, 1.0, 0.0, 1.0, 1.0, 0.0, 1.0, 0.0, 0.0, 1.0, 0.0, 1.0, 1.0, 0.0, 1.0, 0.0, 0.0, 1.0, 0.0, 1.0, 1.0, 0.0, 1.0, 0.0, 0.0, 1.0, 0.0, 1.0, 1.0, 0.0, 1.0, 0.0, 0.0, 1.0, 0.0, 1.0, 1.0, 0.0, 1.0, 0.0, 0.0, 1.0, 0.0, 1.0, 1.0, 0.0, 1.0, 0.0, 0.0, 1.0, 0.0, 1.0, 1.0, 0.0, 1.0, 0.0, 0.0, 1.0, 0.0, 1.0, 1.0, 0.0, 1.0, 0.0, 0.0, 1.0, 0.0, 1.0, 1.0, 0.0, 1.0, 0.0, 0.0, 1.0, 0.0, 1.0, 1.0, 0.0, 1.0, 0.0, 0.0, 1.0, 0.0, 1.0, 1.0, 0.0, 1.0, 0.0, 0.0, 1.0, 0.0, 1.0, 1.0, 0.0, 1.0, 0.0, 0.0, 1.0, 0.0, 1.0, 1.0, 0.0, 1.0, 0.5, 1.0, 0.8536, 0.8536, 1.0, 0.5, 0.8536, 0.1464, 0.5, 0.0, 0.1464, 0.1464, 0.0, 0.5, 0.1464, 0.8536, 0.5, 1.0, 0.8536, 0.8536, 1.0, 0.5, 0.8536, 0.1464, 0.5, 0.0, 0.1464, 0.1464, 0.0, 0.5, 0.1464, 0.8536, 0.0, 0.0, 1.0, 0.0, 1.0, 1.0, 0.0, 1.0, 0.0, 0.0, 1.0, 0.0, 1.0, 1.0, 0.0, 1.0, 0.0, 0.0, 1.0, 0.0, 1.0, 1.0, 0.0, 1.0, 0.0, 0.0, 1.0, 0.0, 1.0, 1.0, 0.0, 1.0, 0.0, 0.0, 1.0, 0.0, 1.0, 1.0, 0.0, 1.0, 0.0, 0.0, 1.0, 0.0, 1.0, 1.0, 0.0, 1.0, 0.0, 0.0, 1.0, 0.0, 1.0, 1.0, 0.0, 1.0, 0.0, 0.0, 1.0, 0.0, 1.0, 1.0, 0.0, 1.0, 0.5, 1.0, 0.8536, 0.8536, 1.0, 0.5, 0.8536, 0.1464, 0.5, 0.0, 0.1464, 0.1464, 0.0, 0.5, 0.1464, 0.8536, 0.0, 0.0, 1.0, 0.0, 1.0, 1.0, 0.0, 1.0, 0.0, 0.0, 1.0, 0.0, 1.0, 1.0, 0.0, 1.0, 0.0, 0.0, 1.0, 0.0, 1.0, 1.0, 0.0, 1.0, 0.0, 0.0, 1.0, 0.0, 1.0, 1.0, 0.0, 1.0, 0.0, 0.0, 1.0, 0.0, 1.0, 1.0, 0.0, 1.0, 0.0, 0.0, 1.0, 0.0, 1.0, 1.0, 0.0, 1.0, 0.0, 0.0, 1.0, 0.0, 1.0, 1.0, 0.0, 1.0, 0.0, 0.0, 1.0, 0.0, 1.0, 1.0, 0.0, 1.0, 0.0, 0.0, 1.0, 0.0, 1.0, 1.0, 0.0, 1.0, 0.0, 0.0, 1.0, 0.0, 1.0, 1.0, 0.0, 1.0, 0.0, 0.0, 1.0, 0.0, 1.0, 1.0, 0.0, 1.0, 0.0, 0.0, 1.0, 0.0, 1.0, 1.0, 0.0, 1.0, 0.0, 0.0, 1.0, 0.0, 1.0, 1.0, 0.0, 1.0, 0.0, 0.0, 1.0, 0.0, 1.0, 1.0, 0.0, 1.0, 0.0, 0.0, 1.0, 0.0, 1.0, 1.0, 0.0, 1.0, 0.0, 0.0, 1.0, 0.0, 1.0, 1.0, 0.0, 1.0, 0.0, 0.0, 1.0, 0.0, 1.0, 1.0, 0.0, 1.0, 0.0, 0.0, 1.0, 0.0, 1.0, 1.0, 0.0, 0.0, 1.0, 0.0, 1.0, 1.0, 0.0, 0.0, 1.0, 0.0, 1.0, 1.0, 0.0, 1.0, 0.0, 0.0, 1.0, 0.0, 1.0, 1.0, 0.0, 1.0, 0.0, 0.0, 1.0, 0.0, 1.0, 1.0, 0.0, 1.0, 0.5, 1.0, 0.9755, 0.6545, 0.7939, 0.09549, 0.2061, 0.09549, 0.02447, 0.6545, 0.0, 0.0, 1.0, 0.0, 1.0, 1.0, 0.0, 1.0, 0.0, 0.0, 1.0, 0.0, 1.0, 1.0, 0.0, 1.0, 0.0, 0.0, 1.0, 0.0, 1.0, 1.0, 0.0, 1.0, 0.0, 0.0, 1.0, 0.0, 1.0, 1.0, 0.0, 1.0, 0.0, 0.0, 1.0, 0.0, 1.0, 1.0, 0.0, 1.0, 0.0, 0.0, 1.0, 0.0, 1.0, 1.0, 0.0, 1.0, 0.0, 0.0, 1.0, 0.0, 1.0, 1.0, 0.0, 1.0, 0.0, 0.0, 1.0, 0.0, 1.0, 1.0, 0.0, 1.0, 0.0, 0.0, 1.0, 0.0, 1.0, 1.0, 0.0, 1.0, 0.0, 0.0, 1.0, 0.0, 1.0, 1.0, 0.0, 1.0, 0.0, 0.0, 1.0, 0.0, 1.0, 1.0, 0.0, 1.0, 0.0, 0.0, 1.0, 0.0, 1.0, 1.0, 0.0, 1.0, 0.0, 0.0, 1.0, 0.0, 1.0, 1.0, 0.0, 1.0, 0.0, 0.0, 1.0, 0.0, 1.0, 1.0, 0.0, 1.0, 0.0, 0.0, 1.0, 0.0, 1.0, 1.0, 0.0, 1.0, 0.0, 0.0, 1.0, 0.0, 1.0, 1.0, 0.0, 1.0, 0.0, 0.0, 1.0, 0.0, 1.0, 1.0, 0.0, 1.0, 0.0, 0.0, 1.0, 0.0, 1.0, 1.0, 0.0, 1.0])
_ca = me_plane_003.color_attributes.new('__uvp2_split_offset', 'BYTE_COLOR', 'CORNER')
_ca.data.foreach_set('color', [0.0003035, 0.0, 0.0, 1.0, 0.0003035, 0.0, 0.0, 1.0, 0.0003035, 0.0, 0.0, 1.0, 0.0003035, 0.0, 0.0, 1.0, 0.0003035, 0.0, 0.0, 1.0, 0.0003035, 0.0, 0.0, 1.0, 0.0003035, 0.0, 0.0, 1.0, 0.0003035, 0.0, 0.0, 1.0, 0.0003035, 0.0, 0.0, 1.0, 0.0003035, 0.0, 0.0, 1.0, 0.0003035, 0.0, 0.0, 1.0, 0.0003035, 0.0, 0.0, 1.0, 0.0003035, 0.0, 0.0, 1.0, 0.0003035, 0.0, 0.0, 1.0, 0.0003035, 0.0, 0.0, 1.0, 0.0003035, 0.0, 0.0, 1.0, 0.0003035, 0.0, 0.0, 1.0, 0.0003035, 0.0, 0.0, 1.0, 0.0003035, 0.0, 0.0, 1.0, 0.0003035, 0.0, 0.0, 1.0, 0.0003035, 0.0, 0.0, 1.0, 0.0003035, 0.0, 0.0, 1.0, 0.0003035, 0.0, 0.0, 1.0, 0.0003035, 0.0, 0.0, 1.0, 0.0003035, 0.0, 0.0, 1.0, 0.0003035, 0.0, 0.0, 1.0, 0.0003035, 0.0, 0.0, 1.0, 0.0003035, 0.0, 0.0, 1.0, 0.0003035, 0.0, 0.0, 1.0, 0.0003035, 0.0, 0.0, 1.0, 0.0003035, 0.0, 0.0, 1.0, 0.0003035, 0.0, 0.0, 1.0, 0.0003035, 0.0, 0.0, 1.0, 0.0003035, 0.0, 0.0, 1.0, 0.0003035, 0.0, 0.0, 1.0, 0.0003035, 0.0, 0.0, 1.0, 0.0003035, 0.0, 0.0, 1.0, 0.0003035, 0.0, 0.0, 1.0, 0.0003035, 0.0, 0.0, 1.0, 0.0003035, 0.0, 0.0, 1.0, 0.0003035, 0.0, 0.0, 1.0, 0.0003035, 0.0, 0.0, 1.0, 0.0003035, 0.0, 0.0, 1.0, 0.0003035, 0.0, 0.0, 1.0, 0.0003035, 0.0, 0.0, 1.0, 0.0003035, 0.0, 0.0, 1.0, 0.0003035, 0.0, 0.0, 1.0, 0.0003035, 0.0, 0.0, 1.0, 0.0003035, 0.0, 0.0, 1.0, 0.0003035, 0.0, 0.0, 1.0, 0.0003035, 0.0, 0.0, 1.0, 0.0003035, 0.0, 0.0, 1.0, 0.0003035, 0.0, 0.0, 1.0, 0.0003035, 0.0, 0.0, 1.0, 0.0003035, 0.0, 0.0, 1.0, 0.0003035, 0.0, 0.0, 1.0, 0.0003035, 0.0, 0.0, 1.0, 0.0003035, 0.0, 0.0, 1.0, 0.0003035, 0.0, 0.0, 1.0, 0.0003035, 0.0, 0.0, 1.0, 0.0003035, 0.0, 0.0, 1.0, 0.0003035, 0.0, 0.0, 1.0, 0.0003035, 0.0, 0.0, 1.0, 0.0003035, 0.0, 0.0, 1.0, 0.0003035, 0.0, 0.0, 1.0, 0.0003035, 0.0, 0.0, 1.0, 0.0003035, 0.0, 0.0, 1.0, 0.0003035, 0.0, 0.0, 1.0, 0.0003035, 0.0, 0.0, 1.0, 0.0003035, 0.0, 0.0, 1.0, 0.0003035, 0.0, 0.0, 1.0, 0.0003035, 0.0, 0.0, 1.0, 0.0003035, 0.0, 0.0, 1.0, 0.0003035, 0.0, 0.0, 1.0, 0.0003035, 0.0, 0.0, 1.0, 0.0003035, 0.0, 0.0, 1.0, 0.0003035, 0.0, 0.0, 1.0, 0.0003035, 0.0, 0.0, 1.0, 0.0003035, 0.0, 0.0, 1.0, 0.0003035, 0.0, 0.0, 1.0, 0.0003035, 0.0, 0.0, 1.0, 0.0003035, 0.0, 0.0, 1.0, 0.0003035, 0.0, 0.0, 1.0, 0.0003035, 0.0, 0.0, 1.0, 0.0003035, 0.0, 0.0, 1.0, 0.0003035, 0.0, 0.0, 1.0, 0.0003035, 0.0, 0.0, 1.0, 0.0003035, 0.0, 0.0, 1.0, 0.0003035, 0.0, 0.0, 1.0, 0.0003035, 0.0, 0.0, 1.0, 0.0003035, 0.0, 0.0, 1.0, 0.0003035, 0.0, 0.0, 1.0, 0.0003035, 0.0, 0.0, 1.0, 0.0003035, 0.0, 0.0, 1.0, 0.0003035, 0.0, 0.0, 1.0, 0.0003035, 0.0, 0.0, 1.0, 0.0003035, 0.0, 0.0, 1.0, 0.0003035, 0.0, 0.0, 1.0, 0.0003035, 0.0, 0.0, 1.0, 0.0003035, 0.0, 0.0, 1.0, 0.0003035, 0.0, 0.0, 1.0, 0.0003035, 0.0, 0.0, 1.0, 0.0003035, 0.0, 0.0, 1.0, 0.0003035, 0.0, 0.0, 1.0, 0.0003035, 0.0, 0.0, 1.0, 0.0003035, 0.0, 0.0, 1.0, 0.0003035, 0.0, 0.0, 1.0, 0.0003035, 0.0, 0.0, 1.0, 0.0003035, 0.0, 0.0, 1.0, 0.0003035, 0.0, 0.0, 1.0, 0.0003035, 0.0, 0.0, 1.0, 0.0003035, 0.0, 0.0, 1.0, 0.0003035, 0.0, 0.0, 1.0, 0.0003035, 0.0, 0.0, 1.0, 0.0003035, 0.0, 0.0, 1.0, 0.0003035, 0.0, 0.0, 1.0, 0.0003035, 0.0, 0.0, 1.0, 0.0003035, 0.0, 0.0, 1.0, 0.0003035, 0.0, 0.0, 1.0, 0.0003035, 0.0, 0.0, 1.0, 0.0003035, 0.0, 0.0, 1.0, 0.0003035, 0.0, 0.0, 1.0, 0.0003035, 0.0, 0.0, 1.0, 0.0003035, 0.0, 0.0, 1.0, 0.0003035, 0.0, 0.0, 1.0, 0.0003035, 0.0, 0.0, 1.0, 0.0003035, 0.0, 0.0, 1.0, 0.0003035, 0.0, 0.0, 1.0, 0.0003035, 0.0, 0.0, 1.0, 0.0003035, 0.0, 0.0, 1.0, 0.0003035, 0.0, 0.0, 1.0, 0.0003035, 0.0, 0.0, 1.0, 0.0003035, 0.0, 0.0, 1.0, 0.0003035, 0.0, 0.0, 1.0, 0.0003035, 0.0, 0.0, 1.0, 0.0003035, 0.0, 0.0, 1.0, 0.0003035, 0.0, 0.0, 1.0, 0.0003035, 0.0, 0.0, 1.0, 0.0003035, 0.0, 0.0, 1.0, 0.0003035, 0.0, 0.0, 1.0, 0.0003035, 0.0, 0.0, 1.0, 0.0003035, 0.0, 0.0, 1.0, 0.0003035, 0.0, 0.0, 1.0, 0.0003035, 0.0, 0.0, 1.0, 0.0003035, 0.0, 0.0, 1.0, 0.0003035, 0.0, 0.0, 1.0, 0.0003035, 0.0, 0.0, 1.0, 0.0003035, 0.0, 0.0, 1.0, 0.0003035, 0.0, 0.0, 1.0, 0.0003035, 0.0, 0.0, 1.0, 0.0003035, 0.0, 0.0, 1.0, 0.0003035, 0.0, 0.0, 1.0, 0.0003035, 0.0, 0.0, 1.0, 0.0003035, 0.0, 0.0, 1.0, 0.0003035, 0.0, 0.0, 1.0, 0.0003035, 0.0, 0.0, 1.0, 0.0003035, 0.0, 0.0, 1.0, 0.0003035, 0.0, 0.0, 1.0, 0.0003035, 0.0, 0.0, 1.0, 0.0003035, 0.0, 0.0, 1.0, 0.0003035, 0.0, 0.0, 1.0, 0.0003035, 0.0, 0.0, 1.0, 0.0003035, 0.0, 0.0, 1.0, 0.0003035, 0.0, 0.0, 1.0, 0.0003035, 0.0, 0.0, 1.0, 0.0003035, 0.0, 0.0, 1.0, 0.0003035, 0.0, 0.0, 1.0, 0.0003035, 0.0, 0.0, 1.0, 0.0003035, 0.0, 0.0, 1.0, 0.0003035, 0.0, 0.0, 1.0, 0.0003035, 0.0, 0.0, 1.0, 0.0003035, 0.0, 0.0, 1.0, 0.0003035, 0.0, 0.0, 1.0, 0.0003035, 0.0, 0.0, 1.0, 0.0003035, 0.0, 0.0, 1.0, 0.0003035, 0.0, 0.0, 1.0, 0.0003035, 0.0, 0.0, 1.0, 0.0003035, 0.0, 0.0, 1.0, 0.0003035, 0.0, 0.0, 1.0, 0.0003035, 0.0, 0.0, 1.0, 0.0003035, 0.0, 0.0, 1.0, 0.0003035, 0.0, 0.0, 1.0, 0.0003035, 0.0, 0.0, 1.0, 0.0003035, 0.0, 0.0, 1.0, 0.0003035, 0.0, 0.0, 1.0, 0.0003035, 0.0, 0.0, 1.0, 0.0003035, 0.0, 0.0, 1.0, 0.0003035, 0.0, 0.0, 1.0, 0.0003035, 0.0, 0.0, 1.0, 0.0003035, 0.0, 0.0, 1.0, 0.0003035, 0.0, 0.0, 1.0, 0.0003035, 0.0, 0.0, 1.0, 0.0003035, 0.0, 0.0, 1.0, 0.0003035, 0.0, 0.0, 1.0, 0.0003035, 0.0, 0.0, 1.0, 0.0003035, 0.0, 0.0, 1.0, 0.0003035, 0.0, 0.0, 1.0, 0.0003035, 0.0, 0.0, 1.0, 0.0003035, 0.0, 0.0, 1.0, 0.0003035, 0.0, 0.0, 1.0, 0.0003035, 0.0, 0.0, 1.0, 0.0003035, 0.0, 0.0, 1.0, 0.0003035, 0.0, 0.0, 1.0, 0.0003035, 0.0, 0.0, 1.0, 0.0003035, 0.0, 0.0, 1.0, 0.0003035, 0.0, 0.0, 1.0, 0.0003035, 0.0, 0.0, 1.0, 0.0003035, 0.0, 0.0, 1.0, 0.0003035, 0.0, 0.0, 1.0, 0.0003035, 0.0, 0.0, 1.0, 0.0003035, 0.0, 0.0, 1.0, 0.0003035, 0.0, 0.0, 1.0, 0.0003035, 0.0, 0.0, 1.0, 0.0003035, 0.0, 0.0, 1.0, 0.0003035, 0.0, 0.0, 1.0, 0.0003035, 0.0, 0.0, 1.0, 0.0003035, 0.0, 0.0, 1.0, 0.0003035, 0.0, 0.0, 1.0, 0.0003035, 0.0, 0.0, 1.0, 0.0003035, 0.0, 0.0, 1.0, 0.0003035, 0.0, 0.0, 1.0, 0.0003035, 0.0, 0.0, 1.0, 0.0003035, 0.0, 0.0, 1.0, 0.0003035, 0.0, 0.0, 1.0, 0.0003035, 0.0, 0.0, 1.0, 0.0003035, 0.0, 0.0, 1.0, 0.0003035, 0.0, 0.0, 1.0, 0.0003035, 0.0, 0.0, 1.0, 0.0003035, 0.0, 0.0, 1.0, 0.0003035, 0.0, 0.0, 1.0, 0.0003035, 0.0, 0.0, 1.0, 0.0003035, 0.0, 0.0, 1.0, 0.0003035, 0.0, 0.0, 1.0, 0.0003035, 0.0, 0.0, 1.0, 0.0003035, 0.0, 0.0, 1.0, 0.0003035, 0.0, 0.0, 1.0, 0.0003035, 0.0, 0.0, 1.0, 0.0003035, 0.0, 0.0, 1.0, 0.0003035, 0.0, 0.0, 1.0, 0.0003035, 0.0, 0.0, 1.0, 0.0003035, 0.0, 0.0, 1.0, 0.0003035, 0.0, 0.0, 1.0, 0.0003035, 0.0, 0.0, 1.0, 0.0003035, 0.0, 0.0, 1.0, 0.0003035, 0.0, 0.0, 1.0, 0.0003035, 0.0, 0.0, 1.0, 0.0003035, 0.0, 0.0, 1.0, 0.0003035, 0.0, 0.0, 1.0, 0.0003035, 0.0, 0.0, 1.0, 0.0003035, 0.0, 0.0, 1.0, 0.0003035, 0.0, 0.0, 1.0, 0.0003035, 0.0, 0.0, 1.0, 0.0003035, 0.0, 0.0, 1.0, 0.0003035, 0.0, 0.0, 1.0, 0.0003035, 0.0, 0.0, 1.0, 0.0003035, 0.0, 0.0, 1.0, 0.0003035, 0.0, 0.0, 1.0, 0.0003035, 0.0, 0.0, 1.0, 0.0003035, 0.0, 0.0, 1.0, 0.0003035, 0.0, 0.0, 1.0, 0.0003035, 0.0, 0.0, 1.0, 0.0003035, 0.0, 0.0, 1.0, 0.0003035, 0.0, 0.0, 1.0, 0.0003035, 0.0, 0.0, 1.0, 0.0003035, 0.0, 0.0, 1.0, 0.0003035, 0.0, 0.0, 1.0, 0.0003035, 0.0, 0.0, 1.0, 0.0003035, 0.0, 0.0, 1.0, 0.0003035, 0.0, 0.0, 1.0, 0.0003035, 0.0, 0.0, 1.0, 0.0003035, 0.0, 0.0, 1.0, 0.0003035, 0.0, 0.0, 1.0, 0.0003035, 0.0, 0.0, 1.0, 0.0003035, 0.0, 0.0, 1.0, 0.0003035, 0.0, 0.0, 1.0, 0.0003035, 0.0, 0.0, 1.0, 0.0003035, 0.0, 0.0, 1.0, 0.0003035, 0.0, 0.0, 1.0, 0.0003035, 0.0, 0.0, 1.0, 0.0003035, 0.0, 0.0, 1.0, 0.0003035, 0.0, 0.0, 1.0, 0.0003035, 0.0, 0.0, 1.0, 0.0003035, 0.0, 0.0, 1.0])
me_plane_003.materials.append(mat_mat_default)
me_plane_003.use_remesh_fix_poles = True
me_plane_003.use_remesh_preserve_attributes = False
me_plane_003.use_mirror_vertex_groups = False
me_plane_003.update()
me_building = bpy.data.meshes.new('Building')
me_building.from_pydata([(-561.9, -626.2, 0.0), (-626.2, -561.9, 0.0), (626.2, -561.9, 0.0), (561.9, -626.2, 0.0), (-626.2, 561.9, 0.0), (-561.9, 626.2, 0.0), (561.9, 626.2, 0.0), (626.2, 561.9, 0.0), (-527.3, 508.9, 327.9), (-563.5, 472.7, 327.9), (-563.5, -160.1, 327.9), (-527.3, -196.3, 327.9), (105.5, -196.3, 327.9), (141.7, -160.1, 327.9), (141.7, 472.7, 327.9), (105.5, 508.9, 327.9), (61.47, 397.9, 435.7), (69.38, 389.9, 435.7), (69.38, 251.6, 435.7), (61.47, 243.7, 435.7), (-76.85, 243.7, 435.7), (-84.76, 251.6, 435.7), (-84.76, 389.9, 435.7), (-76.85, 397.9, 435.7), (47.06, 381.8, 506.5), (53.32, 375.5, 506.5), (53.32, 266.0, 506.5), (47.06, 259.8, 506.5), (-62.44, 259.8, 506.5), (-68.7, 266.0, 506.5), (-68.7, 375.5, 506.5), (-62.44, 381.8, 506.5), (-153.1, 397.9, 435.7), (-145.2, 389.9, 435.7), (-145.2, 251.6, 435.7), (-153.1, 243.7, 435.7), (-291.4, 243.7, 435.7), (-299.4, 251.6, 435.7), (-299.4, 389.9, 435.7), (-291.4, 397.9, 435.7), (-167.5, 381.8, 506.5), (-161.3, 375.5, 506.5), (-161.3, 266.0, 506.5), (-167.5, 259.8, 506.5), (-277.0, 259.8, 506.5), (-283.3, 266.0, 506.5), (-283.3, 375.5, 506.5), (-277.0, 381.8, 506.5), (-90.36, -738.8, 0.0), (90.36, -738.8, 0.0), (107.1, -626.2, 0.0), (-107.1, -626.2, 0.0), (107.1, -738.8, 0.0), (-107.1, -738.8, 0.0), (90.36, -738.8, 0.0), (-90.36, -738.8, 0.0), (-90.36, -738.8, 222.6), (90.36, -738.8, 222.6), (-90.36, -655.9, 0.0), (-90.36, -655.9, 222.6), (0.0, -655.9, 0.0), (0.0, -655.9, 222.6), (90.36, -655.9, 0.0), (90.36, -655.9, 222.6), (-107.1, -626.2, 242.8), (-87.08, -626.2, 262.8), (87.08, -626.2, 262.8), (107.1, -626.2, 242.8), (-87.08, -738.8, 262.8), (-107.1, -738.8, 242.8), (107.1, -738.8, 242.8), (87.08, -738.8, 262.8), (-549.5, 596.2, 327.9), (-561.9, 626.2, 297.9), (-596.2, 549.5, 327.9), (-626.2, 561.9, 297.9), (-596.2, -549.5, 327.9), (-626.2, -561.9, 297.9), (-549.5, -596.2, 327.9), (-561.9, -626.2, 297.9), (549.5, -596.2, 327.9), (561.9, -626.2, 297.9), (596.2, -549.5, 327.9), (626.2, -561.9, 297.9), (596.2, 549.5, 327.9), (626.2, 561.9, 297.9), (549.5, 596.2, 327.9), (561.9, 626.2, 297.9), (105.5, 508.9, 414.0), (96.46, 487.1, 435.7), (119.9, 463.7, 435.7), (141.7, 472.7, 414.0), (141.7, -160.1, 414.0), (119.9, -151.1, 435.7), (96.46, -174.6, 435.7), (105.5, -196.3, 414.0), (-527.3, -196.3, 414.0), (-518.3, -174.6, 435.7), (-541.8, -151.1, 435.7), (-563.5, -160.1, 414.0), (-563.5, 472.7, 414.0), (-541.8, 463.7, 435.7), (-518.3, 487.1, 435.7), (-527.3, 508.9, 414.0)], [], [(81, 3, 2, 83), (76, 78, 80, 82, 84, 86, 72, 74), (4, 1, 77, 75), (6, 87, 85, 7), (2, 7, 85, 83), (0, 3, 81, 79), (6, 5, 73, 87), (0, 79, 77, 1), (15, 8, 103, 88), (13, 14, 91, 92), (10, 11, 96, 99), (11, 12, 95, 96), (12, 13, 92, 95), (8, 9, 100, 103), (9, 10, 99, 100), (98, 97, 94, 93, 90, 89, 102, 101), (29, 28, 27, 26, 25, 24, 31, 30), (18, 17, 25, 26), (22, 21, 29, 30), (21, 20, 28, 29), (17, 16, 24, 25), (16, 23, 31, 24), (20, 19, 27, 28), (23, 22, 30, 31), (19, 18, 26, 27), (45, 44, 43, 42, 41, 40, 47, 46), (34, 33, 41, 42), (38, 37, 45, 46), (37, 36, 44, 45), (33, 32, 40, 41), (32, 39, 47, 40), (36, 35, 43, 44), (39, 38, 46, 47), (35, 34, 42, 43), (69, 64, 51, 53), (56, 57, 71, 68), (52, 50, 67, 70), (48, 56, 69, 53), (57, 49, 52, 70), (56, 55, 58, 59), (59, 58, 60, 61), (61, 60, 62, 63), (63, 62, 54, 57), (68, 69, 56), (70, 71, 57), (68, 65, 64, 69), (66, 71, 70, 67), (71, 66, 65, 68), (56, 59, 61, 63, 57), (86, 84, 85, 87), (82, 80, 81, 83), (78, 76, 77, 79), (74, 72, 73, 75), (76, 74, 75, 77), (80, 78, 79, 81), (84, 82, 83, 85), (72, 86, 87, 73), (73, 5, 4, 75), (89, 90, 91, 88), (93, 94, 95, 92), (97, 98, 99, 96), (101, 102, 103, 100), (98, 101, 100, 99), (94, 97, 96, 95), (90, 93, 92, 91), (102, 89, 88, 103), (14, 15, 88, 91)])
_uv = me_building.uv_layers.new(name='UVChannel_1')
_uv.uv.foreach_set('vector', [0.09421, 0.6044, 0.09421, 0.737, 0.05375, 0.737, 0.05375, 0.6044, 0.02225, 0.5322, 0.001465, 0.5114, 0.001465, 0.02225, 0.02225, 0.001465, 0.5114, 0.001465, 0.5322, 0.02225, 0.5322, 0.5114, 0.5114, 0.5322, 0.6895, 0.5017, 0.6895, 0.001465, 0.8221, 0.001465, 0.8221, 0.5017, 0.6866, 0.04192, 0.554, 0.04192, 0.554, 0.001465, 0.6866, 0.001465, 0.8439, 0.5017, 0.8439, 0.001465, 0.9765, 0.001465, 0.9765, 0.5017, 0.5944, 0.737, 0.09421, 0.737, 0.09421, 0.6044, 0.5944, 0.6044, 0.6866, 0.04192, 0.6866, 0.5421, 0.554, 0.5421, 0.554, 0.04192, 0.5944, 0.737, 0.5944, 0.6044, 0.6349, 0.6044, 0.6349, 0.737, 0.3582, 0.7919, 0.07653, 0.7919, 0.07653, 0.7536, 0.3582, 0.7536, 0.9712, 0.5566, 0.6895, 0.5566, 0.6895, 0.5183, 0.9712, 0.5183, 0.6441, 0.9654, 0.6213, 0.9654, 0.6213, 0.9271, 0.6441, 0.9271, 0.6213, 0.9654, 0.3396, 0.9654, 0.3396, 0.9271, 0.6213, 0.9271, 0.3396, 0.9654, 0.3168, 0.9654, 0.3168, 0.9271, 0.3396, 0.9271, 0.07653, 0.7919, 0.05375, 0.7919, 0.05375, 0.7536, 0.07653, 0.7536, 0.9287, 0.988, 0.647, 0.988, 0.647, 0.9497, 0.9287, 0.9497, 0.9219, 0.5855, 0.9323, 0.5959, 0.9323, 0.8696, 0.9219, 0.88, 0.6482, 0.88, 0.6378, 0.8696, 0.6378, 0.5959, 0.6482, 0.5855, 0.0999, 0.8492, 0.1027, 0.8464, 0.1514, 0.8464, 0.1542, 0.8492, 0.1542, 0.898, 0.1514, 0.9007, 0.1027, 0.9007, 0.0999, 0.898, 0.1627, 0.8151, 0.2188, 0.8404, 0.1997, 0.8673, 0.1553, 0.8473, 0.03528, 0.8404, 0.09141, 0.8151, 0.09884, 0.8473, 0.0544, 0.8673, 0.09141, 0.8151, 0.09628, 0.8141, 0.1027, 0.8464, 0.09884, 0.8473, 0.2188, 0.8404, 0.2229, 0.8434, 0.2029, 0.8696, 0.1997, 0.8673, 0.1578, 0.9331, 0.09628, 0.9331, 0.1027, 0.9007, 0.1514, 0.9007, 0.09628, 0.8141, 0.1578, 0.8141, 0.1514, 0.8464, 0.1027, 0.8464, 0.03127, 0.8434, 0.03528, 0.8404, 0.0544, 0.8673, 0.05123, 0.8696, 0.1578, 0.8141, 0.1627, 0.8151, 0.1553, 0.8473, 0.1514, 0.8464, 0.2185, 0.957, 0.2157, 0.9597, 0.1669, 0.9597, 0.1641, 0.957, 0.1641, 0.9082, 0.1669, 0.9054, 0.2157, 0.9054, 0.2185, 0.9082, 0.1557, 0.991, 0.09952, 0.9657, 0.1186, 0.9389, 0.1631, 0.9589, 0.2831, 0.9657, 0.227, 0.991, 0.2195, 0.9589, 0.264, 0.9389, 0.227, 0.991, 0.2221, 0.9921, 0.2157, 0.9597, 0.2195, 0.9589, 0.09952, 0.9657, 0.09551, 0.9628, 0.1155, 0.9366, 0.1186, 0.9389, 0.1605, 0.8731, 0.2221, 0.8731, 0.2157, 0.9054, 0.1669, 0.9054, 0.2221, 0.9921, 0.1605, 0.9921, 0.1669, 0.9597, 0.2157, 0.9597, 0.2871, 0.9628, 0.2831, 0.9657, 0.264, 0.9389, 0.2671, 0.9366, 0.1605, 0.9921, 0.1557, 0.991, 0.1631, 0.9589, 0.1669, 0.9597, 0.8578, 0.9331, 0.8578, 0.8829, 0.9659, 0.8829, 0.9659, 0.9331, 0.2367, 0.8939, 0.3171, 0.8939, 0.3157, 0.9118, 0.2381, 0.9118, 0.647, 0.9331, 0.647, 0.8829, 0.7551, 0.8829, 0.7551, 0.9331, 0.2367, 0.7948, 0.2367, 0.8939, 0.2292, 0.9029, 0.2292, 0.7948, 0.3171, 0.8939, 0.3171, 0.7948, 0.3246, 0.7948, 0.3246, 0.9029, 0.5835, 0.7768, 0.5835, 0.8759, 0.5466, 0.8759, 0.5466, 0.7768, 0.5466, 0.7768, 0.5466, 0.8759, 0.5064, 0.8759, 0.5064, 0.7768, 0.5064, 0.7768, 0.5064, 0.8759, 0.4661, 0.8759, 0.4661, 0.7768, 0.4661, 0.7768, 0.4661, 0.8759, 0.4292, 0.8759, 0.4292, 0.7768, 0.2381, 0.9118, 0.2292, 0.9029, 0.2367, 0.8939, 0.3246, 0.9029, 0.3157, 0.9118, 0.3171, 0.8939, 0.8452, 0.9331, 0.8452, 0.8829, 0.8578, 0.8829, 0.8578, 0.9331, 0.7677, 0.8829, 0.7677, 0.9331, 0.7551, 0.9331, 0.7551, 0.8829, 0.7677, 0.9331, 0.7677, 0.8829, 0.8452, 0.8829, 0.8452, 0.9331, 0.5466, 0.7399, 0.5466, 0.7768, 0.5064, 0.7768, 0.4661, 0.7768, 0.4661, 0.7399, 0.5351, 0.03639, 0.5351, 0.006996, 0.554, 0.001465, 0.554, 0.04192, 0.05928, 0.5855, 0.08868, 0.5855, 0.09421, 0.6044, 0.05375, 0.6044, 0.5999, 0.5855, 0.6293, 0.5855, 0.6349, 0.6044, 0.5944, 0.6044, 0.5351, 0.577, 0.5351, 0.5476, 0.554, 0.5421, 0.554, 0.5826, 0.841, 0.006996, 0.841, 0.4961, 0.8221, 0.5017, 0.8221, 0.001465, 0.09974, 0.5855, 0.5889, 0.5855, 0.5944, 0.6044, 0.09421, 0.6044, 0.9954, 0.006996, 0.9954, 0.4961, 0.9765, 0.5017, 0.9765, 0.001465, 0.5351, 0.5366, 0.5351, 0.04745, 0.554, 0.04192, 0.554, 0.5421, 0.554, 0.5421, 0.6866, 0.5421, 0.6866, 0.5826, 0.554, 0.5826, 0.3622, 0.7399, 0.377, 0.7399, 0.381, 0.7536, 0.3582, 0.7536, 0.3209, 0.9134, 0.3356, 0.9134, 0.3396, 0.9271, 0.3168, 0.9271, 0.6253, 0.9134, 0.64, 0.9134, 0.6441, 0.9271, 0.6213, 0.9271, 0.05777, 0.7399, 0.07252, 0.7399, 0.07653, 0.7536, 0.05375, 0.7536, 0.651, 0.936, 0.9246, 0.936, 0.9287, 0.9497, 0.647, 0.9497, 0.3436, 0.9134, 0.6173, 0.9134, 0.6213, 0.9271, 0.3396, 0.9271, 0.6935, 0.5046, 0.9671, 0.5046, 0.9712, 0.5183, 0.6895, 0.5183, 0.08054, 0.7399, 0.3542, 0.7399, 0.3582, 0.7536, 0.07653, 0.7536, 0.381, 0.7919, 0.3582, 0.7919, 0.3582, 0.7536, 0.381, 0.7536])
_uv.active_render = True
_uv = me_building.uv_layers.new(name='UVChannel_2')
_uv.uv.foreach_set('vector', [0.09421, 0.6044, 0.09421, 0.737, 0.05375, 0.737, 0.05375, 0.6044, 0.02225, 0.5322, 0.001465, 0.5114, 0.001465, 0.02225, 0.02225, 0.001465, 0.5114, 0.001465, 0.5322, 0.02225, 0.5322, 0.5114, 0.5114, 0.5322, 0.6895, 0.5017, 0.6895, 0.001465, 0.8221, 0.001465, 0.8221, 0.5017, 0.6866, 0.04192, 0.554, 0.04192, 0.554, 0.001465, 0.6866, 0.001465, 0.8439, 0.5017, 0.8439, 0.001465, 0.9765, 0.001465, 0.9765, 0.5017, 0.5944, 0.737, 0.09421, 0.737, 0.09421, 0.6044, 0.5944, 0.6044, 0.6866, 0.04192, 0.6866, 0.5421, 0.554, 0.5421, 0.554, 0.04192, 0.5944, 0.737, 0.5944, 0.6044, 0.6349, 0.6044, 0.6349, 0.737, 0.3582, 0.7919, 0.07653, 0.7919, 0.07653, 0.7536, 0.3582, 0.7536, 0.9712, 0.5566, 0.6895, 0.5566, 0.6895, 0.5183, 0.9712, 0.5183, 0.6441, 0.9654, 0.6213, 0.9654, 0.6213, 0.9271, 0.6441, 0.9271, 0.6213, 0.9654, 0.3396, 0.9654, 0.3396, 0.9271, 0.6213, 0.9271, 0.3396, 0.9654, 0.3168, 0.9654, 0.3168, 0.9271, 0.3396, 0.9271, 0.07653, 0.7919, 0.05375, 0.7919, 0.05375, 0.7536, 0.07653, 0.7536, 0.9287, 0.988, 0.647, 0.988, 0.647, 0.9497, 0.9287, 0.9497, 0.9219, 0.5855, 0.9323, 0.5959, 0.9323, 0.8696, 0.9219, 0.88, 0.6482, 0.88, 0.6378, 0.8696, 0.6378, 0.5959, 0.6482, 0.5855, 0.0999, 0.8492, 0.1027, 0.8464, 0.1514, 0.8464, 0.1542, 0.8492, 0.1542, 0.898, 0.1514, 0.9007, 0.1027, 0.9007, 0.0999, 0.898, 0.1627, 0.8151, 0.2188, 0.8404, 0.1997, 0.8673, 0.1553, 0.8473, 0.03528, 0.8404, 0.09141, 0.8151, 0.09884, 0.8473, 0.0544, 0.8673, 0.09141, 0.8151, 0.09628, 0.8141, 0.1027, 0.8464, 0.09884, 0.8473, 0.2188, 0.8404, 0.2229, 0.8434, 0.2029, 0.8696, 0.1997, 0.8673, 0.1578, 0.9331, 0.09628, 0.9331, 0.1027, 0.9007, 0.1514, 0.9007, 0.09628, 0.8141, 0.1578, 0.8141, 0.1514, 0.8464, 0.1027, 0.8464, 0.03127, 0.8434, 0.03528, 0.8404, 0.0544, 0.8673, 0.05123, 0.8696, 0.1578, 0.8141, 0.1627, 0.8151, 0.1553, 0.8473, 0.1514, 0.8464, 0.2185, 0.957, 0.2157, 0.9597, 0.1669, 0.9597, 0.1641, 0.957, 0.1641, 0.9082, 0.1669, 0.9054, 0.2157, 0.9054, 0.2185, 0.9082, 0.1557, 0.991, 0.09952, 0.9657, 0.1186, 0.9389, 0.1631, 0.9589, 0.2831, 0.9657, 0.227, 0.991, 0.2195, 0.9589, 0.264, 0.9389, 0.227, 0.991, 0.2221, 0.9921, 0.2157, 0.9597, 0.2195, 0.9589, 0.09952, 0.9657, 0.09551, 0.9628, 0.1155, 0.9366, 0.1186, 0.9389, 0.1605, 0.8731, 0.2221, 0.8731, 0.2157, 0.9054, 0.1669, 0.9054, 0.2221, 0.9921, 0.1605, 0.9921, 0.1669, 0.9597, 0.2157, 0.9597, 0.2871, 0.9628, 0.2831, 0.9657, 0.264, 0.9389, 0.2671, 0.9366, 0.1605, 0.9921, 0.1557, 0.991, 0.1631, 0.9589, 0.1669, 0.9597, 0.8578, 0.9331, 0.8578, 0.8829, 0.9659, 0.8829, 0.9659, 0.9331, 0.2367, 0.8939, 0.3171, 0.8939, 0.3157, 0.9118, 0.2381, 0.9118, 0.647, 0.9331, 0.647, 0.8829, 0.7551, 0.8829, 0.7551, 0.9331, 0.2367, 0.7948, 0.2367, 0.8939, 0.2292, 0.9029, 0.2292, 0.7948, 0.3171, 0.8939, 0.3171, 0.7948, 0.3246, 0.7948, 0.3246, 0.9029, 0.5835, 0.7768, 0.5835, 0.8759, 0.5466, 0.8759, 0.5466, 0.7768, 0.5466, 0.7768, 0.5466, 0.8759, 0.5064, 0.8759, 0.5064, 0.7768, 0.5064, 0.7768, 0.5064, 0.8759, 0.4661, 0.8759, 0.4661, 0.7768, 0.4661, 0.7768, 0.4661, 0.8759, 0.4292, 0.8759, 0.4292, 0.7768, 0.2381, 0.9118, 0.2292, 0.9029, 0.2367, 0.8939, 0.3246, 0.9029, 0.3157, 0.9118, 0.3171, 0.8939, 0.8452, 0.9331, 0.8452, 0.8829, 0.8578, 0.8829, 0.8578, 0.9331, 0.7677, 0.8829, 0.7677, 0.9331, 0.7551, 0.9331, 0.7551, 0.8829, 0.7677, 0.9331, 0.7677, 0.8829, 0.8452, 0.8829, 0.8452, 0.9331, 0.5466, 0.7399, 0.5466, 0.7768, 0.5064, 0.7768, 0.4661, 0.7768, 0.4661, 0.7399, 0.5351, 0.03639, 0.5351, 0.006996, 0.554, 0.001465, 0.554, 0.04192, 0.05928, 0.5855, 0.08868, 0.5855, 0.09421, 0.6044, 0.05375, 0.6044, 0.5999, 0.5855, 0.6293, 0.5855, 0.6349, 0.6044, 0.5944, 0.6044, 0.5351, 0.577, 0.5351, 0.5476, 0.554, 0.5421, 0.554, 0.5826, 0.841, 0.006996, 0.841, 0.4961, 0.8221, 0.5017, 0.8221, 0.001465, 0.09974, 0.5855, 0.5889, 0.5855, 0.5944, 0.6044, 0.09421, 0.6044, 0.9954, 0.006996, 0.9954, 0.4961, 0.9765, 0.5017, 0.9765, 0.001465, 0.5351, 0.5366, 0.5351, 0.04745, 0.554, 0.04192, 0.554, 0.5421, 0.554, 0.5421, 0.6866, 0.5421, 0.6866, 0.5826, 0.554, 0.5826, 0.3622, 0.7399, 0.377, 0.7399, 0.381, 0.7536, 0.3582, 0.7536, 0.3209, 0.9134, 0.3356, 0.9134, 0.3396, 0.9271, 0.3168, 0.9271, 0.6253, 0.9134, 0.64, 0.9134, 0.6441, 0.9271, 0.6213, 0.9271, 0.05777, 0.7399, 0.07252, 0.7399, 0.07653, 0.7536, 0.05375, 0.7536, 0.651, 0.936, 0.9246, 0.936, 0.9287, 0.9497, 0.647, 0.9497, 0.3436, 0.9134, 0.6173, 0.9134, 0.6213, 0.9271, 0.3396, 0.9271, 0.6935, 0.5046, 0.9671, 0.5046, 0.9712, 0.5183, 0.6895, 0.5183, 0.08054, 0.7399, 0.3542, 0.7399, 0.3582, 0.7536, 0.07653, 0.7536, 0.381, 0.7919, 0.3582, 0.7919, 0.3582, 0.7536, 0.381, 0.7536])
_ca = me_building.color_attributes.new('__uvp2_split_offset', 'BYTE_COLOR', 'CORNER')
_ca.data.foreach_set('color', [0.0003035, 0.0, 0.0, 1.0, 0.0003035, 0.0, 0.0, 1.0, 0.0003035, 0.0, 0.0, 1.0, 0.0003035, 0.0, 0.0, 1.0, 0.0003035, 0.0, 0.0, 1.0, 0.0003035, 0.0, 0.0, 1.0, 0.0003035, 0.0, 0.0, 1.0, 0.0003035, 0.0, 0.0, 1.0, 0.0003035, 0.0, 0.0, 1.0, 0.0003035, 0.0, 0.0, 1.0, 0.0003035, 0.0, 0.0, 1.0, 0.0003035, 0.0, 0.0, 1.0, 0.0003035, 0.0, 0.0, 1.0, 0.0003035, 0.0, 0.0, 1.0, 0.0003035, 0.0, 0.0, 1.0, 0.0003035, 0.0, 0.0, 1.0, 0.0003035, 0.0, 0.0, 1.0, 0.0003035, 0.0, 0.0, 1.0, 0.0003035, 0.0, 0.0, 1.0, 0.0003035, 0.0, 0.0, 1.0, 0.0003035, 0.0, 0.0, 1.0, 0.0003035, 0.0, 0.0, 1.0, 0.0003035, 0.0, 0.0, 1.0, 0.0003035, 0.0, 0.0, 1.0, 0.0003035, 0.0, 0.0, 1.0, 0.0003035, 0.0, 0.0, 1.0, 0.0003035, 0.0, 0.0, 1.0, 0.0003035, 0.0, 0.0, 1.0, 0.0003035, 0.0, 0.0, 1.0, 0.0003035, 0.0, 0.0, 1.0, 0.0003035, 0.0, 0.0, 1.0, 0.0003035, 0.0, 0.0, 1.0, 0.0003035, 0.0, 0.0, 1.0, 0.0003035, 0.0, 0.0, 1.0, 0.0003035, 0.0, 0.0, 1.0, 0.0003035, 0.0, 0.0, 1.0, 0.0003035, 0.0, 0.0, 1.0, 0.0003035, 0.0, 0.0, 1.0, 0.0003035, 0.0, 0.0, 1.0, 0.0003035, 0.0, 0.0, 1.0, 0.0003035, 0.0, 0.0, 1.0, 0.0003035, 0.0, 0.0, 1.0, 0.0003035, 0.0, 0.0, 1.0, 0.0003035, 0.0, 0.0, 1.0, 0.0003035, 0.0, 0.0, 1.0, 0.0003035, 0.0, 0.0, 1.0, 0.0003035, 0.0, 0.0, 1.0, 0.0003035, 0.0, 0.0, 1.0, 0.0003035, 0.0, 0.0, 1.0, 0.0003035, 0.0, 0.0, 1.0, 0.0003035, 0.0, 0.0, 1.0, 0.0003035, 0.0, 0.0, 1.0, 0.0003035, 0.0, 0.0, 1.0, 0.0003035, 0.0, 0.0, 1.0, 0.0003035, 0.0, 0.0, 1.0, 0.0003035, 0.0, 0.0, 1.0, 0.0003035, 0.0, 0.0, 1.0, 0.0003035, 0.0, 0.0, 1.0, 0.0003035, 0.0, 0.0, 1.0, 0.0003035, 0.0, 0.0, 1.0, 0.0003035, 0.0, 0.0, 1.0, 0.0003035, 0.0, 0.0, 1.0, 0.0003035, 0.0, 0.0, 1.0, 0.0003035, 0.0, 0.0, 1.0, 0.0003035, 0.0, 0.0, 1.0, 0.0003035, 0.0, 0.0, 1.0, 0.0003035, 0.0, 0.0, 1.0, 0.0003035, 0.0, 0.0, 1.0, 0.0003035, 0.0, 0.0, 1.0, 0.0003035, 0.0, 0.0, 1.0, 0.0003035, 0.0, 0.0, 1.0, 0.0003035, 0.0, 0.0, 1.0, 0.0003035, 0.0, 0.0, 1.0, 0.0003035, 0.0, 0.0, 1.0, 0.0003035, 0.0, 0.0, 1.0, 0.0003035, 0.0, 0.0, 1.0, 0.0003035, 0.0, 0.0, 1.0, 0.0003035, 0.0, 0.0, 1.0, 0.0003035, 0.0, 0.0, 1.0, 0.0003035, 0.0, 0.0, 1.0, 0.0003035, 0.0, 0.0, 1.0, 0.0003035, 0.0, 0.0, 1.0, 0.0003035, 0.0, 0.0, 1.0, 0.0003035, 0.0, 0.0, 1.0, 0.0003035, 0.0, 0.0, 1.0, 0.0003035, 0.0, 0.0, 1.0, 0.0003035, 0.0, 0.0, 1.0, 0.0003035, 0.0, 0.0, 1.0, 0.0003035, 0.0, 0.0, 1.0, 0.0003035, 0.0, 0.0, 1.0, 0.0003035, 0.0, 0.0, 1.0, 0.0003035, 0.0, 0.0, 1.0, 0.0003035, 0.0, 0.0, 1.0, 0.0003035, 0.0, 0.0, 1.0, 0.0003035, 0.0, 0.0, 1.0, 0.0003035, 0.0, 0.0, 1.0, 0.0003035, 0.0, 0.0, 1.0, 0.0003035, 0.0, 0.0, 1.0, 0.0003035, 0.0, 0.0, 1.0, 0.0003035, 0.0, 0.0, 1.0, 0.0003035, 0.0, 0.0, 1.0, 0.0003035, 0.0, 0.0, 1.0, 0.0003035, 0.0, 0.0, 1.0, 0.0003035, 0.0, 0.0, 1.0, 0.0003035, 0.0, 0.0, 1.0, 0.0003035, 0.0, 0.0, 1.0, 0.0003035, 0.0, 0.0, 1.0, 0.0003035, 0.0, 0.0, 1.0, 0.0003035, 0.0, 0.0, 1.0, 0.0003035, 0.0, 0.0, 1.0, 0.0003035, 0.0, 0.0, 1.0, 0.0003035, 0.0, 0.0, 1.0, 0.0003035, 0.0, 0.0, 1.0, 0.0003035, 0.0, 0.0, 1.0, 0.0003035, 0.0, 0.0, 1.0, 0.0003035, 0.0, 0.0, 1.0, 0.0003035, 0.0, 0.0, 1.0, 0.0003035, 0.0, 0.0, 1.0, 0.0003035, 0.0, 0.0, 1.0, 0.0003035, 0.0, 0.0, 1.0, 0.0003035, 0.0, 0.0, 1.0, 0.0003035, 0.0, 0.0, 1.0, 0.0003035, 0.0, 0.0, 1.0, 0.0003035, 0.0, 0.0, 1.0, 0.0003035, 0.0, 0.0, 1.0, 0.0003035, 0.0, 0.0, 1.0, 0.0003035, 0.0, 0.0, 1.0, 0.0003035, 0.0, 0.0, 1.0, 0.0003035, 0.0, 0.0, 1.0, 0.0003035, 0.0, 0.0, 1.0, 0.0003035, 0.0, 0.0, 1.0, 0.0003035, 0.0, 0.0, 1.0, 0.0003035, 0.0, 0.0, 1.0, 0.0003035, 0.0, 0.0, 1.0, 0.0003035, 0.0, 0.0, 1.0, 0.0003035, 0.0, 0.0, 1.0, 0.0003035, 0.0, 0.0, 1.0, 0.0003035, 0.0, 0.0, 1.0, 0.0003035, 0.0, 0.0, 1.0, 0.0003035, 0.0, 0.0, 1.0, 0.0003035, 0.0, 0.0, 1.0, 0.0003035, 0.0, 0.0, 1.0, 0.0003035, 0.0, 0.0, 1.0, 0.0003035, 0.0, 0.0, 1.0, 0.0003035, 0.0, 0.0, 1.0, 0.0003035, 0.0, 0.0, 1.0, 0.0003035, 0.0, 0.0, 1.0, 0.0003035, 0.0, 0.0, 1.0, 0.0003035, 0.0, 0.0, 1.0, 0.0003035, 0.0, 0.0, 1.0, 0.0003035, 0.0, 0.0, 1.0, 0.0003035, 0.0, 0.0, 1.0, 0.0003035, 0.0, 0.0, 1.0, 0.0003035, 0.0, 0.0, 1.0, 0.0003035, 0.0, 0.0, 1.0, 0.0003035, 0.0, 0.0, 1.0, 0.0003035, 0.0, 0.0, 1.0, 0.0003035, 0.0, 0.0, 1.0, 0.0003035, 0.0, 0.0, 1.0, 0.0003035, 0.0, 0.0, 1.0, 0.0003035, 0.0, 0.0, 1.0, 0.0003035, 0.0, 0.0, 1.0, 0.0003035, 0.0, 0.0, 1.0, 0.0003035, 0.0, 0.0, 1.0, 0.0003035, 0.0, 0.0, 1.0, 0.0003035, 0.0, 0.0, 1.0, 0.0003035, 0.0, 0.0, 1.0, 0.0003035, 0.0, 0.0, 1.0, 0.0003035, 0.0, 0.0, 1.0, 0.0003035, 0.0, 0.0, 1.0, 0.0003035, 0.0, 0.0, 1.0, 0.0003035, 0.0, 0.0, 1.0, 0.0003035, 0.0, 0.0, 1.0, 0.0003035, 0.0, 0.0, 1.0, 0.0003035, 0.0, 0.0, 1.0, 0.0003035, 0.0, 0.0, 1.0, 0.0003035, 0.0, 0.0, 1.0, 0.0003035, 0.0, 0.0, 1.0, 0.0003035, 0.0, 0.0, 1.0, 0.0003035, 0.0, 0.0, 1.0, 0.0003035, 0.0, 0.0, 1.0, 0.0003035, 0.0, 0.0, 1.0, 0.0003035, 0.0, 0.0, 1.0, 0.0003035, 0.0, 0.0, 1.0, 0.0003035, 0.0, 0.0, 1.0, 0.0003035, 0.0, 0.0, 1.0, 0.0003035, 0.0, 0.0, 1.0, 0.0003035, 0.0, 0.0, 1.0, 0.0003035, 0.0, 0.0, 1.0, 0.0003035, 0.0, 0.0, 1.0, 0.0003035, 0.0, 0.0, 1.0, 0.0003035, 0.0, 0.0, 1.0, 0.0003035, 0.0, 0.0, 1.0, 0.0003035, 0.0, 0.0, 1.0, 0.0003035, 0.0, 0.0, 1.0, 0.0003035, 0.0, 0.0, 1.0, 0.0003035, 0.0, 0.0, 1.0, 0.0003035, 0.0, 0.0, 1.0, 0.0003035, 0.0, 0.0, 1.0, 0.0003035, 0.0, 0.0, 1.0, 0.0003035, 0.0, 0.0, 1.0, 0.0003035, 0.0, 0.0, 1.0, 0.0003035, 0.0, 0.0, 1.0, 0.0003035, 0.0, 0.0, 1.0, 0.0003035, 0.0, 0.0, 1.0, 0.0003035, 0.0, 0.0, 1.0, 0.0003035, 0.0, 0.0, 1.0, 0.0003035, 0.0, 0.0, 1.0, 0.0003035, 0.0, 0.0, 1.0, 0.0003035, 0.0, 0.0, 1.0, 0.0003035, 0.0, 0.0, 1.0, 0.0003035, 0.0, 0.0, 1.0, 0.0003035, 0.0, 0.0, 1.0, 0.0003035, 0.0, 0.0, 1.0, 0.0003035, 0.0, 0.0, 1.0, 0.0003035, 0.0, 0.0, 1.0, 0.0003035, 0.0, 0.0, 1.0, 0.0003035, 0.0, 0.0, 1.0, 0.0003035, 0.0, 0.0, 1.0, 0.0003035, 0.0, 0.0, 1.0, 0.0003035, 0.0, 0.0, 1.0, 0.0003035, 0.0, 0.0, 1.0, 0.0003035, 0.0, 0.0, 1.0, 0.0003035, 0.0, 0.0, 1.0, 0.0003035, 0.0, 0.0, 1.0, 0.0003035, 0.0, 0.0, 1.0, 0.0003035, 0.0, 0.0, 1.0, 0.0003035, 0.0, 0.0, 1.0, 0.0003035, 0.0, 0.0, 1.0, 0.0003035, 0.0, 0.0, 1.0, 0.0003035, 0.0, 0.0, 1.0, 0.0003035, 0.0, 0.0, 1.0, 0.0003035, 0.0, 0.0, 1.0, 0.0003035, 0.0, 0.0, 1.0, 0.0003035, 0.0, 0.0, 1.0, 0.0003035, 0.0, 0.0, 1.0, 0.0003035, 0.0, 0.0, 1.0, 0.0003035, 0.0, 0.0, 1.0, 0.0003035, 0.0, 0.0, 1.0, 0.0003035, 0.0, 0.0, 1.0, 0.0003035, 0.0, 0.0, 1.0, 0.0003035, 0.0, 0.0, 1.0, 0.0003035, 0.0, 0.0, 1.0, 0.0003035, 0.0, 0.0, 1.0, 0.0003035, 0.0, 0.0, 1.0, 0.0003035, 0.0, 0.0, 1.0, 0.0003035, 0.0, 0.0, 1.0, 0.0003035, 0.0, 0.0, 1.0, 0.0003035, 0.0, 0.0, 1.0, 0.0003035, 0.0, 0.0, 1.0, 0.0003035, 0.0, 0.0, 1.0, 0.0003035, 0.0, 0.0, 1.0, 0.0003035, 0.0, 0.0, 1.0, 0.0003035, 0.0, 0.0, 1.0, 0.0003035, 0.0, 0.0, 1.0, 0.0003035, 0.0, 0.0, 1.0, 0.0003035, 0.0, 0.0, 1.0, 0.0003035, 0.0, 0.0, 1.0, 0.0003035, 0.0, 0.0, 1.0, 0.0003035, 0.0, 0.0, 1.0, 0.0003035, 0.0, 0.0, 1.0, 0.0003035, 0.0, 0.0, 1.0, 0.0003035, 0.0, 0.0, 1.0, 0.0003035, 0.0, 0.0, 1.0, 0.0003035, 0.0, 0.0, 1.0, 0.0003035, 0.0, 0.0, 1.0, 0.0003035, 0.0, 0.0, 1.0, 0.0003035, 0.0, 0.0, 1.0, 0.0003035, 0.0, 0.0, 1.0, 0.0003035, 0.0, 0.0, 1.0, 0.0003035, 0.0, 0.0, 1.0, 0.0003035, 0.0, 0.0, 1.0, 0.0003035, 0.0, 0.0, 1.0, 0.0003035, 0.0, 0.0, 1.0, 0.0003035, 0.0, 0.0, 1.0, 0.0003035, 0.0, 0.0, 1.0, 0.0003035, 0.0, 0.0, 1.0, 0.0003035, 0.0, 0.0, 1.0, 0.0003035, 0.0, 0.0, 1.0, 0.0003035, 0.0, 0.0, 1.0, 0.0003035, 0.0, 0.0, 1.0, 0.0003035, 0.0, 0.0, 1.0, 0.0003035, 0.0, 0.0, 1.0])
me_building.materials.append(mat_mat_default)
me_building.use_remesh_fix_poles = True
me_building.use_remesh_preserve_attributes = False
me_building.use_mirror_vertex_groups = False
me_building.update()
me_mesh_000 = bpy.data.meshes.new('Mesh.000')
me_mesh_000.from_pydata([(-9.199, -9.199, 0.0), (9.199, -9.199, 0.0), (-9.199, 9.199, 0.0), (9.199, 9.199, 0.0), (-9.199, -9.199, 91.99), (9.199, -9.199, 91.99), (-9.199, 9.199, 91.99), (9.199, 9.199, 91.99), (-9.199, -9.199, 81.85), (9.199, -9.199, 81.85), (9.199, 9.199, 81.85), (-9.199, 9.199, 81.85)], [], [(4, 5, 7, 6), (0, 1, 9, 8), (1, 3, 10, 9), (3, 2, 11, 10), (2, 0, 8, 11), (5, 4, 8, 9), (7, 5, 9, 10), (6, 7, 10, 11), (4, 6, 11, 8)])
me_mesh_000.polygons.foreach_set('use_smooth', [True] * 9)
_k = set([(0, 8), (1, 9), (2, 11), (3, 10), (4, 5), (4, 6), (4, 8), (5, 7), (5, 9), (6, 7), (6, 11), (7, 10)])
me_mesh_000.attributes.new('sharp_edge', 'BOOLEAN', 'EDGE').data.foreach_set('value', [ (min(e.vertices), max(e.vertices)) in _k for e in me_mesh_000.edges])
_uv = me_mesh_000.uv_layers.new(name='UVChannel_1')
_uv.uv.foreach_set('vector', [0.8393, 0.1057, 0.8115, 0.1057, 0.8115, 0.07795, 0.8393, 0.07795, 0.656, 0.134, 0.656, 0.1063, 0.7796, 0.1063, 0.7796, 0.134, 0.656, 0.1063, 0.656, 0.07851, 0.7796, 0.07851, 0.7796, 0.1063, 0.656, 0.07851, 0.656, 0.05071, 0.7796, 0.05071, 0.7796, 0.07851, 0.656, 0.1618, 0.656, 0.134, 0.7796, 0.134, 0.7796, 0.1618, 0.8115, 0.1057, 0.8115, 0.1334, 0.7962, 0.1334, 0.7962, 0.1057, 0.8115, 0.07795, 0.8115, 0.1057, 0.7962, 0.1057, 0.7962, 0.07795, 0.8115, 0.05016, 0.8115, 0.07795, 0.7962, 0.07795, 0.7962, 0.05016, 0.8115, 0.1334, 0.8115, 0.1612, 0.7962, 0.1612, 0.7962, 0.1334])
_uv.active_render = True
_uv = me_mesh_000.uv_layers.new(name='UVChannel_2')
_uv.uv.foreach_set('vector', [0.8393, 0.1057, 0.8115, 0.1057, 0.8115, 0.07795, 0.8393, 0.07795, 0.656, 0.134, 0.656, 0.1063, 0.7796, 0.1063, 0.7796, 0.134, 0.656, 0.1063, 0.656, 0.07851, 0.7796, 0.07851, 0.7796, 0.1063, 0.656, 0.07851, 0.656, 0.05071, 0.7796, 0.05071, 0.7796, 0.07851, 0.656, 0.1618, 0.656, 0.134, 0.7796, 0.134, 0.7796, 0.1618, 0.8115, 0.1057, 0.8115, 0.1334, 0.7962, 0.1334, 0.7962, 0.1057, 0.8115, 0.07795, 0.8115, 0.1057, 0.7962, 0.1057, 0.7962, 0.07795, 0.8115, 0.05016, 0.8115, 0.07795, 0.7962, 0.07795, 0.7962, 0.05016, 0.8115, 0.1334, 0.8115, 0.1612, 0.7962, 0.1612, 0.7962, 0.1334])
me_mesh_000.use_remesh_fix_poles = True
me_mesh_000.use_remesh_preserve_attributes = False
me_mesh_000.use_mirror_vertex_groups = False
me_mesh_000.update()
me_mesh_000.normals_split_custom_set([tuple(v) for v in zip(*[iter([-1.577e-07, 0.0, 1.0, -1.577e-07, 0.0, 1.0, -1.577e-07, 0.0, 1.0, -1.577e-07, 0.0, 1.0, 0.0, -1.0, -2.026e-08, 0.0, -1.0, -2.026e-08, -3.902e-14, -1.0, 7.17e-08, -3.902e-14, -1.0, 7.17e-08, 1.0, -8.106e-08, 0.0, 1.0, -8.106e-08, 0.0, 1.0, -1.019e-07, 0.0, 1.0, -1.019e-07, 0.0, 1.037e-07, 1.0, 0.0, 1.037e-07, 1.0, 0.0, 1.037e-07, 1.0, 0.0, 1.037e-07, 1.0, 0.0, -1.0, 8.106e-08, 2.416e-15, -1.0, 8.106e-08, 2.416e-15, -1.0, 1.019e-07, -8.547e-15, -1.0, 1.019e-07, -8.547e-15, -7.804e-14, -1.0, 1.637e-07, -7.804e-14, -1.0, 1.637e-07, -3.902e-14, -1.0, 7.17e-08, -3.902e-14, -1.0, 7.17e-08, 1.0, -1.227e-07, 0.0, 1.0, -1.227e-07, 0.0, 1.0, -1.019e-07, 0.0, 1.0, -1.019e-07, 0.0, 1.037e-07, 1.0, 0.0, 1.037e-07, 1.0, 0.0, 1.037e-07, 1.0, 0.0, 1.037e-07, 1.0, 0.0, -1.0, 1.227e-07, -1.951e-14, -1.0, 1.227e-07, -1.951e-14, -1.0, 1.019e-07, -8.547e-15, -1.0, 1.019e-07, -8.547e-15])] * 3)])
me_plane = bpy.data.meshes.new('Plane')
me_plane.from_pydata([(-640.1, -640.1, 0.0), (640.1, -640.1, 0.0), (-640.1, 640.1, 0.0), (640.1, 640.1, 0.0), (-640.1, 640.1, 506.5), (-640.1, -640.1, 506.5), (640.1, -640.1, 506.5), (640.1, 640.1, 506.5), (640.1, 640.1, 253.3), (640.1, -640.1, 253.3), (-640.1, -640.1, 253.3), (-640.1, 640.1, 253.3), (-107.1, -640.1, 0.0), (107.1, -640.1, 0.0), (107.1, 640.1, 0.0), (-107.1, 640.1, 0.0), (-107.1, -640.1, 506.5), (107.1, -640.1, 506.5), (107.1, 640.1, 506.5), (-107.1, 640.1, 506.5), (107.1, -640.1, 253.3), (-107.1, -640.1, 253.3), (-107.1, 640.1, 253.3), (107.1, 640.1, 253.3), (-107.1, -738.8, 0.0), (107.1, -738.8, 0.0), (107.1, -738.8, 253.3), (-107.1, -738.8, 253.3)], [], [(13, 14, 3, 1), (17, 6, 7, 18), (9, 8, 7, 6), (11, 10, 5, 4), (22, 11, 4, 19), (20, 9, 6, 17), (13, 1, 9, 20), (15, 2, 11, 22), (2, 0, 10, 11), (1, 3, 8, 9), (3, 14, 23, 8), (14, 15, 22, 23), (0, 12, 21, 10), (13, 20, 26, 25), (10, 21, 16, 5), (21, 20, 17, 16), (8, 23, 18, 7), (23, 22, 19, 18), (5, 16, 19, 4), (16, 17, 18, 19), (0, 2, 15, 12), (12, 15, 14, 13), (24, 25, 26, 27), (20, 21, 27, 26), (21, 12, 24, 27), (12, 13, 25, 24)])
_uv = me_plane.uv_layers.new(name='UVMap')
_uv.uv.foreach_set('vector', [0.6667, 0.0, 0.6667, 1.0, 1.0, 1.0, 1.0, 0.0, 0.6667, 0.0, 1.0, 0.0, 1.0, 1.0, 0.6667, 1.0, 1.0, 0.0, 1.0, 1.0, 1.0, 1.0, 1.0, 0.0, 0.0, 1.0, 0.0, 0.0, 0.0, 0.0, 0.0, 1.0, 0.3333, 1.0, 0.0, 1.0, 0.0, 1.0, 0.3333, 1.0, 0.6667, 0.0, 1.0, 0.0, 1.0, 0.0, 0.6667, 0.0, 0.6667, 0.0, 1.0, 0.0, 1.0, 0.0, 0.6667, 0.0, 0.3333, 1.0, 0.0, 1.0, 0.0, 1.0, 0.3333, 1.0, 0.0, 1.0, 0.0, 0.0, 0.0, 0.0, 0.0, 1.0, 1.0, 0.0, 1.0, 1.0, 1.0, 1.0, 1.0, 0.0, 1.0, 1.0, 0.6667, 1.0, 0.6667, 1.0, 1.0, 1.0, 0.6667, 1.0, 0.3333, 1.0, 0.3333, 1.0, 0.6667, 1.0, 0.0, 0.0, 0.3333, 0.0, 0.3333, 0.0, 0.0, 0.0, 0.6667, 0.0, 0.6667, 0.0, 0.6667, 0.0, 0.6667, 0.0, 0.0, 0.0, 0.3333, 0.0, 0.3333, 0.0, 0.0, 0.0, 0.3333, 0.0, 0.6667, 0.0, 0.6667, 0.0, 0.3333, 0.0, 1.0, 1.0, 0.6667, 1.0, 0.6667, 1.0, 1.0, 1.0, 0.6667, 1.0, 0.3333, 1.0, 0.3333, 1.0, 0.6667, 1.0, 0.0, 0.0, 0.3333, 0.0, 0.3333, 1.0, 0.0, 1.0, 0.3333, 0.0, 0.6667, 0.0, 0.6667, 1.0, 0.3333, 1.0, 0.0, 0.0, 0.0, 1.0, 0.3333, 1.0, 0.3333, 0.0, 0.3333, 0.0, 0.3333, 1.0, 0.6667, 1.0, 0.6667, 0.0, 0.3333, 0.0, 0.6667, 0.0, 0.6667, 0.0, 0.3333, 0.0, 0.6667, 0.0, 0.3333, 0.0, 0.3333, 0.0, 0.6667, 0.0, 0.3333, 0.0, 0.3333, 0.0, 0.3333, 0.0, 0.3333, 0.0, 0.3333, 0.0, 0.6667, 0.0, 0.6667, 0.0, 0.3333, 0.0])
me_plane.use_remesh_fix_poles = True
me_plane.use_remesh_preserve_attributes = False
me_plane.use_mirror_vertex_groups = False
me_plane.update()
me_plane_008 = bpy.data.meshes.new('Plane.008')
me_plane_008.from_pydata([(-803.7, -803.7, 0.0), (803.7, -803.7, 0.0), (-803.7, 803.7, 0.0), (803.7, 803.7, 0.0)], [], [(0, 1, 3, 2)])
_uv = me_plane_008.uv_layers.new(name='UVMap')
_uv.uv.foreach_set('vector', [0.0, 0.0, 1.0, 0.0, 1.0, 1.0, 0.0, 1.0])
me_plane_008.use_remesh_fix_poles = True
me_plane_008.use_remesh_preserve_attributes = False
me_plane_008.use_mirror_vertex_groups = False
me_plane_008.update()
me_plane_009 = bpy.data.meshes.new('Plane.009')
me_plane_009.from_pydata([(-965.6, -571.4, 0.0), (965.6, -571.3, 0.0), (-965.6, 571.4, 0.0), (965.6, 571.4, 0.0), (0.0, -1143.0, 0.0), (0.0, 1143.0, 0.0)], [], [(4, 1, 3, 5), (0, 4, 5, 2)])
_uv = me_plane_009.uv_layers.new(name='UVMap')
_uv.uv.foreach_set('vector', [0.5, 0.0, 1.0, 0.0, 1.0, 1.0, 0.5, 1.0, 0.0, 0.0, 0.5, 0.0, 0.5, 1.0, 0.0, 1.0])
me_plane_009.use_remesh_fix_poles = True
me_plane_009.use_remesh_preserve_attributes = False
me_plane_009.use_mirror_vertex_groups = False
me_plane_009.update()
me_mesh_031 = bpy.data.meshes.new('Mesh.031')
me_mesh_031.from_pydata([(-9.199, -9.199, 0.0), (9.199, -9.199, 0.0), (-9.199, 9.199, 0.0), (9.199, 9.199, 0.0), (-9.199, -9.199, 91.99), (9.199, -9.199, 91.99), (-9.199, 9.199, 91.99), (9.199, 9.199, 91.99), (-9.199, -9.199, 81.85), (9.199, -9.199, 81.85), (9.199, 9.199, 81.85), (-9.199, 9.199, 81.85)], [], [(4, 5, 7, 6), (0, 1, 9, 8), (1, 3, 10, 9), (3, 2, 11, 10), (2, 0, 8, 11), (5, 4, 8, 9), (7, 5, 9, 10), (6, 7, 10, 11), (4, 6, 11, 8)])
me_mesh_031.polygons.foreach_set('use_smooth', [True] * 9)
_k = set([(0, 8), (1, 9), (2, 11), (3, 10), (4, 5), (4, 6), (4, 8), (5, 7), (5, 9), (6, 7), (6, 11), (7, 10)])
me_mesh_031.attributes.new('sharp_edge', 'BOOLEAN', 'EDGE').data.foreach_set('value', [ (min(e.vertices), max(e.vertices)) in _k for e in me_mesh_031.edges])
_uv = me_mesh_031.uv_layers.new(name='UVChannel_1')
_uv.uv.foreach_set('vector', [0.8393, 0.1057, 0.8115, 0.1057, 0.8115, 0.07795, 0.8393, 0.07795, 0.656, 0.134, 0.656, 0.1063, 0.7796, 0.1063, 0.7796, 0.134, 0.656, 0.1063, 0.656, 0.07851, 0.7796, 0.07851, 0.7796, 0.1063, 0.656, 0.07851, 0.656, 0.05071, 0.7796, 0.05071, 0.7796, 0.07851, 0.656, 0.1618, 0.656, 0.134, 0.7796, 0.134, 0.7796, 0.1618, 0.8115, 0.1057, 0.8115, 0.1334, 0.7962, 0.1334, 0.7962, 0.1057, 0.8115, 0.07795, 0.8115, 0.1057, 0.7962, 0.1057, 0.7962, 0.07795, 0.8115, 0.05016, 0.8115, 0.07795, 0.7962, 0.07795, 0.7962, 0.05016, 0.8115, 0.1334, 0.8115, 0.1612, 0.7962, 0.1612, 0.7962, 0.1334])
_uv.active_render = True
_uv = me_mesh_031.uv_layers.new(name='UVChannel_2')
_uv.uv.foreach_set('vector', [0.8393, 0.1057, 0.8115, 0.1057, 0.8115, 0.07795, 0.8393, 0.07795, 0.656, 0.134, 0.656, 0.1063, 0.7796, 0.1063, 0.7796, 0.134, 0.656, 0.1063, 0.656, 0.07851, 0.7796, 0.07851, 0.7796, 0.1063, 0.656, 0.07851, 0.656, 0.05071, 0.7796, 0.05071, 0.7796, 0.07851, 0.656, 0.1618, 0.656, 0.134, 0.7796, 0.134, 0.7796, 0.1618, 0.8115, 0.1057, 0.8115, 0.1334, 0.7962, 0.1334, 0.7962, 0.1057, 0.8115, 0.07795, 0.8115, 0.1057, 0.7962, 0.1057, 0.7962, 0.07795, 0.8115, 0.05016, 0.8115, 0.07795, 0.7962, 0.07795, 0.7962, 0.05016, 0.8115, 0.1334, 0.8115, 0.1612, 0.7962, 0.1612, 0.7962, 0.1334])
me_mesh_031.use_remesh_fix_poles = True
me_mesh_031.use_remesh_preserve_attributes = False
me_mesh_031.use_mirror_vertex_groups = False
me_mesh_031.update()
me_mesh_031.normals_split_custom_set([tuple(v) for v in zip(*[iter([-1.577e-07, 0.0, 1.0, -1.577e-07, 0.0, 1.0, -1.577e-07, 0.0, 1.0, -1.577e-07, 0.0, 1.0, 0.0, -1.0, -2.026e-08, 0.0, -1.0, -2.026e-08, -3.902e-14, -1.0, 7.17e-08, -3.902e-14, -1.0, 7.17e-08, 1.0, -8.106e-08, 0.0, 1.0, -8.106e-08, 0.0, 1.0, -1.019e-07, 0.0, 1.0, -1.019e-07, 0.0, 1.037e-07, 1.0, 0.0, 1.037e-07, 1.0, 0.0, 1.037e-07, 1.0, 0.0, 1.037e-07, 1.0, 0.0, -1.0, 8.106e-08, 2.416e-15, -1.0, 8.106e-08, 2.416e-15, -1.0, 1.019e-07, -8.547e-15, -1.0, 1.019e-07, -8.547e-15, -7.804e-14, -1.0, 1.637e-07, -7.804e-14, -1.0, 1.637e-07, -3.902e-14, -1.0, 7.17e-08, -3.902e-14, -1.0, 7.17e-08, 1.0, -1.227e-07, 0.0, 1.0, -1.227e-07, 0.0, 1.0, -1.019e-07, 0.0, 1.0, -1.019e-07, 0.0, 1.037e-07, 1.0, 0.0, 1.037e-07, 1.0, 0.0, 1.037e-07, 1.0, 0.0, 1.037e-07, 1.0, 0.0, -1.0, 1.227e-07, -1.951e-14, -1.0, 1.227e-07, -1.951e-14, -1.0, 1.019e-07, -8.547e-15, -1.0, 1.019e-07, -8.547e-15])] * 3)])

# ---- curves / text
cu_nurbspath = bpy.data.curves.new('NurbsPath', 'CURVE')
cu_nurbspath.dimensions = '3D'
_sp = cu_nurbspath.splines.new('NURBS'); _sp.points.add(4)
_sp.points.foreach_set('co', [0.0, 0.0, 0.0, 1.0, 100.0, 0.0, 0.0, 1.0, 200.0, 0.0, 0.0, 1.0, 300.0, 0.0, 0.0, 1.0, 400.0, 0.0, 0.0, 1.0])
_sp.order_u = 5
_sp.order_v = 0
_sp.use_endpoint_u = True
cu_nurbspath.use_path = True
cu_nurbspath.use_path_clamp = True
cu_nurbspath.fill_mode = 'FULL'
arm_armature = bpy.data.armatures.new('Armature')  # bones are not reproduced

# ---- objects
ob_armature_door = bpy.data.objects.new('Armature_Door', arm_armature)
ob_hgm_foodfactorydoor_mesh_1_0_door = bpy.data.objects.new('hgm:FoodFactoryDoor:mesh:1:0:Door', me_plane_002)
ob_origin = bpy.data.objects.new('Origin', None)
ob_hgm_foodfactory_mesh_3_650_building_l3 = bpy.data.objects.new('hgm:FoodFactory:mesh:3:650:Building_L3', me_plane_004)
ob_hgm_foodfactory_mesh_2_350_building_l2 = bpy.data.objects.new('hgm:FoodFactory:mesh:2:350:Building_L2', me_plane_003)
ob_hgm_foodfactory_mesh_1_0_building_l1 = bpy.data.objects.new('hgm:FoodFactory:mesh:1:0:Building_L1', me_building)
ob_l_warm_srad_5_rad_15_int_10_imp_001 = bpy.data.objects.new('-L;warm,srad:5,rad:15,int:10,imp.001', None)
ob_autoattach_att_lampint_02_show_001 = bpy.data.objects.new('-AutoAttach;att,LampInt_02,show.001', None)
ob_lampint_02_001 = bpy.data.objects.new('LampInt_02.001', me_mesh_000)
ob_smoke_000 = bpy.data.objects.new('-Smoke.000', None)
ob_smoke_001 = bpy.data.objects.new('-Smoke.001', None)
ob_top = bpy.data.objects.new('-Top', None)
ob_workdrone_000 = bpy.data.objects.new('-Workdrone.000', None)
ob_workdrone_001 = bpy.data.objects.new('-Workdrone.001', None)
ob_workdrone_002 = bpy.data.objects.new('-Workdrone.002', None)
ob_workdrone_003 = bpy.data.objects.new('-Workdrone.003', None)
ob_collision = bpy.data.objects.new('Collision', me_plane)
ob_hex_shape = bpy.data.objects.new('hex_shape', me_plane_008)
ob_selection = bpy.data.objects.new('Selection', me_plane_009)
ob_door_entity_foodfactorydoor_openinside_2_openoutside_4 = bpy.data.objects.new('-Door;entity=FoodFactoryDoor,openInside=2,openOutside=4', cu_nurbspath)
ob_l_warm_srad_5_rad_15_int_10_imp_000 = bpy.data.objects.new('-L;warm,srad:5,rad:15,int:10,imp.000', None)
ob_autoattach_att_lampint_02_show_000 = bpy.data.objects.new('-AutoAttach;att,LampInt_02,show.000', None)
ob_lampint_02 = bpy.data.objects.new('LampInt_02', me_mesh_031)

# ---- transforms, parenting, visibility, modifiers, constraints
ob_armature_door.location = (0.0, 0.0, 0.0)
ob_armature_door.lineart.crease_threshold = 0.0
ob_hgm_foodfactorydoor_mesh_1_0_door.parent = ob_armature_door
ob_hgm_foodfactorydoor_mesh_1_0_door.location = (0.0, 0.0, 0.0)
ob_hgm_foodfactorydoor_mesh_1_0_door.show_wire = True
ob_hgm_foodfactorydoor_mesh_1_0_door.lineart.crease_threshold = 0.0
_vg = ob_hgm_foodfactorydoor_mesh_1_0_door.vertex_groups.new(name='RootBone')
_vg.add([0, 1, 2, 3, 4, 5, 6, 7], 1.0, 'REPLACE')
_m = ob_hgm_foodfactorydoor_mesh_1_0_door.modifiers.new('Armature', 'ARMATURE')
_m.object = ob_armature_door
ob_origin.location = (0.0, 0.0, 0.0)
ob_origin.empty_display_type = 'CUBE'
ob_origin.lineart.crease_threshold = 0.0
ob_hgm_foodfactory_mesh_3_650_building_l3.parent = ob_origin
ob_hgm_foodfactory_mesh_3_650_building_l3.location = (0.0, 0.0, 0.0)
ob_hgm_foodfactory_mesh_3_650_building_l3.lineart.crease_threshold = 0.0
ob_hgm_foodfactory_mesh_2_350_building_l2.parent = ob_origin
ob_hgm_foodfactory_mesh_2_350_building_l2.location = (0.0, 0.0, 0.0)
ob_hgm_foodfactory_mesh_2_350_building_l2.lineart.crease_threshold = 0.0
ob_hgm_foodfactory_mesh_1_0_building_l1.parent = ob_origin
ob_hgm_foodfactory_mesh_1_0_building_l1.location = (0.0, 0.0, 0.0)
ob_hgm_foodfactory_mesh_1_0_building_l1.lineart.crease_threshold = 0.0
ob_l_warm_srad_5_rad_15_int_10_imp_001.parent = ob_hgm_foodfactory_mesh_1_0_building_l1
ob_l_warm_srad_5_rad_15_int_10_imp_001.location = (-600.0, -700.0, 91.99)
ob_l_warm_srad_5_rad_15_int_10_imp_001.empty_display_type = 'SPHERE'
ob_l_warm_srad_5_rad_15_int_10_imp_001.empty_display_size = 15.0
ob_l_warm_srad_5_rad_15_int_10_imp_001.show_name = True
ob_l_warm_srad_5_rad_15_int_10_imp_001.lineart.crease_threshold = 0.0
ob_autoattach_att_lampint_02_show_001.parent = ob_hgm_foodfactory_mesh_1_0_building_l1
ob_autoattach_att_lampint_02_show_001.location = (-600.0, -707.1, 0.0)
ob_autoattach_att_lampint_02_show_001.empty_display_type = 'CUBE'
ob_autoattach_att_lampint_02_show_001.empty_display_size = 20.0
ob_autoattach_att_lampint_02_show_001.color = (0.8, 0.8, 0.8, 1.0)
ob_autoattach_att_lampint_02_show_001.lineart.crease_threshold = 0.0
ob_lampint_02_001.parent = ob_autoattach_att_lampint_02_show_001
ob_lampint_02_001.location = (3.815e-06, -9.537e-07, 0.0)
ob_lampint_02_001.color = (0.8, 0.6474, 0.01139, 1.0)
ob_lampint_02_001.lineart.crease_threshold = 0.0
ob_smoke_000.parent = ob_hgm_foodfactory_mesh_1_0_building_l1
ob_smoke_000.location = (-7.691, 320.8, 506.5)
ob_smoke_000.empty_display_type = 'SPHERE'
ob_smoke_000.empty_display_size = 50.0
ob_smoke_000.lineart.crease_threshold = 0.0
ob_smoke_001.parent = ob_hgm_foodfactory_mesh_1_0_building_l1
ob_smoke_001.location = (-222.3, 320.8, 506.5)
ob_smoke_001.empty_display_type = 'SPHERE'
ob_smoke_001.empty_display_size = 50.0
ob_smoke_001.lineart.crease_threshold = 0.0
ob_top.parent = ob_hgm_foodfactory_mesh_1_0_building_l1
ob_top.location = (0.0, 0.0, 2500.0)
ob_top.empty_display_type = 'CUBE'
ob_top.lineart.crease_threshold = 0.0
ob_workdrone_000.parent = ob_hgm_foodfactory_mesh_1_0_building_l1
ob_workdrone_000.location = (0.0, -1250.0, 0.0)
ob_workdrone_000.rotation_euler = (0.0, 0.0, 3.142)
ob_workdrone_000.empty_display_type = 'CUBE'
ob_workdrone_000.empty_display_size = 50.0
ob_workdrone_000.lineart.crease_threshold = 0.0
ob_workdrone_001.parent = ob_hgm_foodfactory_mesh_1_0_building_l1
ob_workdrone_001.location = (0.0, 1250.0, 0.0)
ob_workdrone_001.empty_display_type = 'CUBE'
ob_workdrone_001.empty_display_size = 50.0
ob_workdrone_001.lineart.crease_threshold = 0.0
ob_workdrone_002.parent = ob_hgm_foodfactory_mesh_1_0_building_l1
ob_workdrone_002.location = (-866.0, 0.0, -0.003171)
ob_workdrone_002.rotation_euler = (0.0, 0.0, 1.571)
ob_workdrone_002.empty_display_type = 'CUBE'
ob_workdrone_002.empty_display_size = 50.0
ob_workdrone_002.lineart.crease_threshold = 0.0
ob_workdrone_003.parent = ob_hgm_foodfactory_mesh_1_0_building_l1
ob_workdrone_003.location = (866.0, 0.01221, 0.003302)
ob_workdrone_003.rotation_euler = (0.0, 0.0, -1.571)
ob_workdrone_003.empty_display_type = 'CUBE'
ob_workdrone_003.empty_display_size = 50.0
ob_workdrone_003.lineart.crease_threshold = 0.0
ob_collision.parent = ob_hgm_foodfactory_mesh_1_0_building_l1
ob_collision.location = (0.0, 0.0, 0.0)
ob_collision.display_type = 'WIRE'
ob_collision.show_wire = True
ob_collision.display.show_shadows = False
ob_collision.lineart.crease_threshold = 0.0
ob_hex_shape.parent = ob_hgm_foodfactory_mesh_1_0_building_l1
ob_hex_shape.location = (0.0, 0.0, 0.0)
ob_hex_shape.lineart.crease_threshold = 0.0
ob_selection.parent = ob_hgm_foodfactory_mesh_1_0_building_l1
ob_selection.location = (0.0, 0.0, 0.0)
ob_selection.display_type = 'SOLID'
ob_selection.lineart.crease_threshold = 0.0
ob_door_entity_foodfactorydoor_openinside_2_openoutside_4.parent = ob_hgm_foodfactory_mesh_1_0_building_l1
ob_door_entity_foodfactorydoor_openinside_2_openoutside_4.location = (1.879e-05, -500.0, 0.0)
ob_door_entity_foodfactorydoor_openinside_2_openoutside_4.rotation_euler = (0.0, 0.0, -1.571)
ob_door_entity_foodfactorydoor_openinside_2_openoutside_4.lineart.crease_threshold = 0.0
ob_l_warm_srad_5_rad_15_int_10_imp_000.parent = ob_hgm_foodfactory_mesh_1_0_building_l1
ob_l_warm_srad_5_rad_15_int_10_imp_000.location = (600.0, -700.0, 91.99)
ob_l_warm_srad_5_rad_15_int_10_imp_000.empty_display_type = 'SPHERE'
ob_l_warm_srad_5_rad_15_int_10_imp_000.empty_display_size = 15.0
ob_l_warm_srad_5_rad_15_int_10_imp_000.show_name = True
ob_l_warm_srad_5_rad_15_int_10_imp_000.lineart.crease_threshold = 0.0
ob_autoattach_att_lampint_02_show_000.parent = ob_hgm_foodfactory_mesh_1_0_building_l1
ob_autoattach_att_lampint_02_show_000.location = (600.0, -707.1, 0.0)
ob_autoattach_att_lampint_02_show_000.empty_display_type = 'CUBE'
ob_autoattach_att_lampint_02_show_000.empty_display_size = 20.0
ob_autoattach_att_lampint_02_show_000.color = (0.8, 0.8, 0.8, 1.0)
ob_autoattach_att_lampint_02_show_000.lineart.crease_threshold = 0.0
ob_lampint_02.parent = ob_autoattach_att_lampint_02_show_000
ob_lampint_02.location = (3.815e-06, -9.537e-07, 0.0)
ob_lampint_02.color = (0.8, 0.6474, 0.01139, 1.0)
ob_lampint_02.lineart.crease_threshold = 0.0

# ---- collection membership
col_collection_1.objects.link(ob_armature_door)
col_collection_1.objects.link(ob_hgm_foodfactorydoor_mesh_1_0_door)
col_collection_1.objects.link(ob_origin)
col_collection_1.objects.link(ob_hgm_foodfactory_mesh_3_650_building_l3)
col_collection_1.objects.link(ob_hgm_foodfactory_mesh_2_350_building_l2)
col_collection_1.objects.link(ob_hgm_foodfactory_mesh_1_0_building_l1)
col_collection_1.objects.link(ob_l_warm_srad_5_rad_15_int_10_imp_001)
col_collection_1.objects.link(ob_autoattach_att_lampint_02_show_001)
col_collection_1.objects.link(ob_lampint_02_001)
col_collection_1.objects.link(ob_smoke_000)
col_collection_1.objects.link(ob_smoke_001)
col_collection_1.objects.link(ob_top)
col_collection_1.objects.link(ob_workdrone_000)
col_collection_1.objects.link(ob_workdrone_001)
col_collection_1.objects.link(ob_workdrone_002)
col_collection_1.objects.link(ob_workdrone_003)
col_collection_1.objects.link(ob_collision)
col_collection_1.objects.link(ob_hex_shape)
col_collection_1.objects.link(ob_selection)
col_collection_1.objects.link(ob_door_entity_foodfactorydoor_openinside_2_openoutside_4)
col_collection_1.objects.link(ob_l_warm_srad_5_rad_15_int_10_imp_000)
col_collection_1.objects.link(ob_autoattach_att_lampint_02_show_000)
col_collection_1.objects.link(ob_lampint_02)

# ---- scene / render settings (as saved in the file)
scene.frame_start = 0; scene.frame_end = 16; scene.frame_set(0)
scene.render.engine = 'BLENDER_EEVEE_NEXT'
scene.render.resolution_percentage = 50
scene.render.fps = 30
scene.render.dither_intensity = 0.0
scene.cycles.use_denoising = False
scene.cycles.samples = 128
scene.cycles.sampling_pattern = 'TABULATED_SOBOL'
scene.cycles.light_sampling_threshold = 0.0
scene.cycles.use_adaptive_sampling = False
scene.cycles.use_light_tree = False
scene.cycles.blur_glossy = 0.0
scene.cycles.sample_clamp_indirect = 0.0
scene.view_settings.view_transform = 'Standard'
scene.unit_settings.scale_length = 0.01
bpy.context.view_layer.update()

# ---- added for rendering (the .blend has no active camera and no usable light): camera, sun
cam_auto = bpy.data.cameras.new('AutoCamera')
cam_auto.lens = 50.0
cam_auto.sensor_width = 36.0
cam_auto.clip_end = 49280.2
ob_auto_camera = bpy.data.objects.new('AutoCamera', cam_auto)
scene.collection.objects.link(ob_auto_camera)
ob_auto_camera.location = (2808.0, -3369.59, 2499.17)
ob_auto_camera.rotation_euler = (1.09748, -7.21219e-08, 0.694738)
scene.camera = ob_auto_camera
light_auto_sun = bpy.data.lights.new('AutoSun', 'SUN')
light_auto_sun.energy = 3.0
light_auto_sun.angle = 0.0523599
ob_auto_sun = bpy.data.objects.new('AutoSun', light_auto_sun)
scene.collection.objects.link(ob_auto_sun)
ob_auto_sun.rotation_euler = (0.872665, 0.174533, 0.523599)
bpy.context.view_layer.update()
